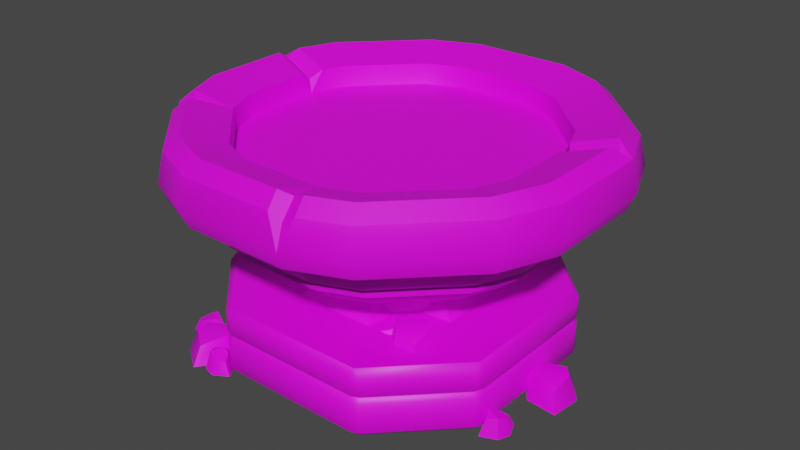 # Source: bowl.blend  (saved by Blender 4.1.24; exported with 4.5.12 LTS)
import bpy
from mathutils import Matrix  # noqa: F401  (used for matrix-valued properties, if any)

bpy.ops.wm.read_factory_settings(use_empty=True)
scene = bpy.context.scene
scene.name = 'Scene'

# ---- images (referenced by path relative to the original .blend; pixels are not part of the script)
import os
ASSET_DIR = os.environ.get("B2B_ASSET_DIR", "")  # directory of the original .blend (textures are referenced by path, not embedded)
HERE = os.path.dirname(os.path.abspath(__file__))  # packed textures are extracted next to this script under _unpacked/

def load_image(name, relpath, width, height, colorspace="sRGB"):
    """Load a texture the original file referenced (path relative to the .blend, or extracted next to this script)."""
    p = next((c for c in (os.path.join(HERE, relpath), os.path.join(ASSET_DIR, relpath)) if relpath and os.path.exists(c)), "")
    if p:
        img = bpy.data.images.load(p, check_existing=True)
        img.name = name
    else:  # same state as the original file: an image datablock whose file is absent (Cycles renders it pink)
        img = bpy.data.images.new(name, width, height)
        img.source = "FILE"
        img.filepath = "//" + (relpath or name)
    img.colorspace_settings.name = colorspace
    return img
img_cleric_texture_png = load_image('cleric_texture.png', 'cleric_texture.png', 1024, 1024, 'sRGB')

# ---- materials (node trees are filled in below, after node groups)
mat_cleric = bpy.data.materials.new('cleric')
mat_cleric.alpha_threshold = 0.0
mat_cleric.use_backface_culling = True
mat_cleric.use_transparent_shadow = False
mat_cleric.line_color = (0.0, 0.0, 0.0, 1.0)

# ---- node groups
ng_auto_smooth = bpy.data.node_groups.new('Auto Smooth', 'GeometryNodeTree')
_s = ng_auto_smooth.interface.new_socket(name='Geometry', in_out='OUTPUT', socket_type='NodeSocketGeometry')
_s = ng_auto_smooth.interface.new_socket(name='Geometry', in_out='INPUT', socket_type='NodeSocketGeometry')
_s = ng_auto_smooth.interface.new_socket(name='Angle', in_out='INPUT', socket_type='NodeSocketFloat')
_s.subtype = 'ANGLE'
_s.min_value = 0.0
_s.max_value = 3.142
ng_auto_smooth.is_modifier = True
_N = ng_auto_smooth.nodes; _L = ng_auto_smooth.links
n0 = _N.new('NodeGroupOutput'); n0.name = 'Group Output'; n0.location = (480, -100)
n1 = _N.new('NodeGroupInput'); n1.name = 'Group Input'; n1.location = (-420, -300)
n2 = _N.new('NodeGroupInput'); n2.name = 'Group Input.001'; n2.location = (-60, -100)
n3 = _N.new('GeometryNodeSetShadeSmooth'); n3.name = 'Set Shade Smooth'; n3.location = (120, -100)
n3.domain = 'EDGE'
n4 = _N.new('GeometryNodeSetShadeSmooth'); n4.name = 'Set Shade Smooth.001'; n4.location = (300, -100)
n5 = _N.new('GeometryNodeInputMeshEdgeAngle'); n5.name = 'Edge Angle'; n5.location = (-420, -220)
n6 = _N.new('GeometryNodeInputEdgeSmooth'); n6.name = 'Is Edge Smooth'; n6.location = (-60, -160)
n7 = _N.new('GeometryNodeInputShadeSmooth'); n7.name = 'Is Face Smooth'; n7.location = (-240, -340)
n8 = _N.new('FunctionNodeBooleanMath'); n8.name = 'Boolean Math'; n8.location = (-60, -220)
n9 = _N.new('FunctionNodeCompare'); n9.name = 'Compare'; n9.location = (-240, -180)
n9.operation = 'LESS_EQUAL'
_L.new(n5.outputs[0], n9.inputs[0])
_L.new(n4.outputs[0], n0.inputs[0])
_L.new(n1.outputs[1], n9.inputs[1])
_L.new(n9.outputs[0], n8.inputs[0])
_L.new(n7.outputs[0], n8.inputs[1])
_L.new(n2.outputs[0], n3.inputs[0])
_L.new(n6.outputs[0], n3.inputs[1])
_L.new(n3.outputs[0], n4.inputs[0])
_L.new(n8.outputs[0], n3.inputs[2])
n0.is_active_output = True

# ---- material node trees
mat_cleric.use_nodes = True; mat_cleric.node_tree.nodes.clear()
_N = mat_cleric.node_tree.nodes; _L = mat_cleric.node_tree.links
n0 = _N.new('ShaderNodeOutputMaterial'); n0.name = 'Material Output'; n0.location = (300, 300)
n1 = _N.new('ShaderNodeTexImage'); n1.name = 'Image Texture'; n1.location = (-431, 264)
n1.image = img_cleric_texture_png
n2 = _N.new('ShaderNodeBsdfPrincipled'); n2.name = 'Principled BSDF'; n2.location = (-140, 120)
n2.width = 227
n2.distribution = 'GGX'
n2.subsurface_method = 'BURLEY'
n2.inputs[3].default_value = 1.45
n2.inputs[27].default_value = (0.0, 0.0, 0.0, 1.0)
n2.inputs[28].default_value = 1.0
_L.new(n1.outputs[0], n2.inputs[0])
_L.new(n2.outputs[0], n0.inputs[0])
n0.is_active_output = True

# ---- world
world_world = bpy.data.worlds.new('World'); scene.world = world_world
world_world.use_nodes = True; world_world.node_tree.nodes.clear()
_N = world_world.node_tree.nodes; _L = world_world.node_tree.links
n0 = _N.new('ShaderNodeOutputWorld'); n0.name = 'World Output'; n0.location = (300, 300)
n1 = _N.new('ShaderNodeBackground'); n1.name = 'Background'; n1.location = (10, 300)
n1.inputs[0].default_value = (0.05088, 0.05088, 0.05088, 1.0)
_L.new(n1.outputs[0], n0.inputs[0])
n0.is_active_output = True
world_world.color = (0.05088, 0.05088, 0.05088)
world_world.use_sun_shadow = False
world_world.sun_shadow_jitter_overblur = 0.0

# ---- meshes
me_cleric_font_water = bpy.data.meshes.new('Cleric_Font_Water')
me_cleric_font_water.from_pydata([(0.1359, 0.5071, 0.6913), (0.2625, 0.4546, 0.6913), (0.4547, 0.2625, 0.6913), (0.5071, 0.1359, 0.6913), (0.5071, -0.1359, 0.6913), (0.4547, -0.2625, 0.6913), (0.2625, -0.4546, 0.6913), (0.1359, -0.5071, 0.6913), (-0.1359, -0.5071, 0.6913), (-0.2625, -0.4546, 0.6913), (-0.4546, -0.2625, 0.6913), (-0.5071, -0.1359, 0.6913), (-0.5071, 0.1359, 0.6913), (-0.4546, 0.2625, 0.6913), (-0.2625, 0.4546, 0.6913), (-0.1359, 0.5071, 0.6913), (0.1837, 0.3367, 0.6913), (0.3368, 0.1837, 0.6913), (0.368, 0.1082, 0.6913), (0.368, -0.1082, 0.6913), (0.3368, -0.1837, 0.6913), (0.1837, -0.3367, 0.6913), (0.1082, -0.368, 0.6913), (-0.1082, -0.368, 0.6913), (-0.1837, -0.3367, 0.6913), (-0.3367, -0.1837, 0.6913), (-0.368, -0.1082, 0.6913), (-0.368, 0.1082, 0.6913), (-0.3367, 0.1837, 0.6913), (-0.1837, 0.3367, 0.6913), (-0.1082, 0.368, 0.6913), (0.1082, 0.368, 0.6913), (0.0806, 0.1945, 0.6913), (0.1946, 0.08059, 0.6913), (0.1946, -0.08059, 0.6913), (0.0806, -0.1945, 0.6913), (-0.08057, -0.1945, 0.6913), (-0.1945, -0.08059, 0.6913), (-0.1945, 0.08058, 0.6913), (-0.08057, 0.1945, 0.6913), (1.885e-05, 1.326e-08, 0.6913)], [], [(1, 16, 17, 2), (2, 17, 18, 3), (3, 18, 19, 4), (4, 19, 20, 5), (5, 20, 21, 6), (6, 21, 22, 7), (7, 22, 23, 8), (8, 23, 24, 9), (9, 24, 25, 10), (10, 25, 26, 11), (11, 26, 27, 12), (12, 27, 28, 13), (13, 28, 29, 14), (14, 29, 30, 15), (15, 30, 31, 0), (0, 31, 16, 1), (16, 32, 33, 17), (17, 33, 18), (18, 33, 34, 19), (19, 34, 20), (20, 34, 35, 21), (21, 35, 22), (22, 35, 36, 23), (23, 36, 24), (24, 36, 37, 25), (25, 37, 26), (26, 37, 38, 27), (27, 38, 28), (28, 38, 39, 29), (29, 39, 30), (30, 39, 32, 31), (31, 32, 16), (32, 40, 33), (33, 40, 34), (34, 40, 35), (35, 40, 36), (36, 40, 37), (37, 40, 38), (38, 40, 39), (39, 40, 32)])
me_cleric_font_water.polygons.foreach_set('use_smooth', [True] * 40)
_uv = me_cleric_font_water.uv_layers.new(name='UVMap')
_uv.uv.foreach_set('vector', [0.6984, 0.5951, 0.6938, 0.622, 0.7027, 0.622, 0.7095, 0.5951, 0.7095, 0.5951, 0.7027, 0.622, 0.7045, 0.622, 0.7126, 0.5951, 0.7126, 0.5951, 0.7045, 0.622, 0.7045, 0.622, 0.7126, 0.5951, 0.7126, 0.5951, 0.7045, 0.622, 0.7027, 0.622, 0.7095, 0.5951, 0.7095, 0.5951, 0.7027, 0.622, 0.6938, 0.622, 0.6984, 0.5951, 0.6984, 0.5951, 0.6938, 0.622, 0.6894, 0.622, 0.691, 0.5951, 0.691, 0.5951, 0.6894, 0.622, 0.6768, 0.622, 0.6752, 0.5951, 0.6752, 0.5951, 0.6768, 0.622, 0.6725, 0.622, 0.6679, 0.5951, 0.6679, 0.5951, 0.6725, 0.622, 0.6636, 0.622, 0.6567, 0.5951, 0.6567, 0.5951, 0.6636, 0.622, 0.6618, 0.622, 0.6537, 0.5951, 0.6537, 0.5951, 0.6618, 0.622, 0.6618, 0.622, 0.6537, 0.5951, 0.6537, 0.5951, 0.6618, 0.622, 0.6636, 0.622, 0.6567, 0.5951, 0.6567, 0.5951, 0.6636, 0.622, 0.6725, 0.622, 0.6679, 0.5951, 0.6679, 0.5951, 0.6725, 0.622, 0.6768, 0.622, 0.6752, 0.5951, 0.6752, 0.5951, 0.6768, 0.622, 0.6894, 0.622, 0.691, 0.5951, 0.691, 0.5951, 0.6894, 0.622, 0.6938, 0.622, 0.6984, 0.5951, 0.6938, 0.622, 0.6878, 0.5951, 0.6944, 0.5951, 0.7027, 0.622, 0.7027, 0.622, 0.6944, 0.5951, 0.7045, 0.622, 0.7045, 0.622, 0.6944, 0.5951, 0.6944, 0.5951, 0.7045, 0.622, 0.7045, 0.622, 0.6944, 0.5951, 0.7027, 0.622, 0.7027, 0.622, 0.6944, 0.5951, 0.6878, 0.5951, 0.6938, 0.622, 0.6938, 0.622, 0.6878, 0.5951, 0.6894, 0.622, 0.6894, 0.622, 0.6878, 0.5951, 0.6784, 0.5951, 0.6768, 0.622, 0.6768, 0.622, 0.6784, 0.5951, 0.6725, 0.622, 0.6725, 0.622, 0.6784, 0.5951, 0.6718, 0.5951, 0.6636, 0.622, 0.6636, 0.622, 0.6718, 0.5951, 0.6618, 0.622, 0.6618, 0.622, 0.6718, 0.5951, 0.6718, 0.5951, 0.6618, 0.622, 0.6618, 0.622, 0.6718, 0.5951, 0.6636, 0.622, 0.6636, 0.622, 0.6718, 0.5951, 0.6784, 0.5951, 0.6725, 0.622, 0.6725, 0.622, 0.6784, 0.5951, 0.6768, 0.622, 0.6768, 0.622, 0.6784, 0.5951, 0.6878, 0.5951, 0.6894, 0.622, 0.6894, 0.622, 0.6878, 0.5951, 0.6938, 0.622, 0.6878, 0.5951, 0.6831, 0.622, 0.6944, 0.5951, 0.6944, 0.5951, 0.6831, 0.622, 0.6944, 0.5951, 0.6944, 0.5951, 0.6831, 0.622, 0.6878, 0.5951, 0.6878, 0.5951, 0.6831, 0.622, 0.6784, 0.5951, 0.6784, 0.5951, 0.6831, 0.622, 0.6718, 0.5951, 0.6718, 0.5951, 0.6831, 0.622, 0.6718, 0.5951, 0.6718, 0.5951, 0.6831, 0.622, 0.6784, 0.5951, 0.6784, 0.5951, 0.6831, 0.622, 0.6878, 0.5951])
me_cleric_font_water.materials.append(mat_cleric)
me_cleric_font_water.use_remesh_fix_poles = True
me_cleric_font_water.use_remesh_preserve_attributes = False
me_cleric_font_water.update()
me_cleric_font = bpy.data.meshes.new('Cleric_Font')
me_cleric_font.from_pydata([(0.1662, 0.6164, 0.5942), (-0.1474, 0.5459, 0.4931), (0.1239, 0.4623, 0.3957), (0.3184, 0.5533, 0.5942), (-0.2818, 0.4902, 0.4931), (0.2393, 0.4145, 0.3957), (0.5533, 0.3183, 0.5942), (-0.4902, 0.2818, 0.4931), (0.4145, 0.2393, 0.3957), (0.6164, 0.1662, 0.5942), (-0.5459, 0.1474, 0.4931), (0.4623, 0.1239, 0.3957), (0.6164, -0.1662, 0.5942), (-0.5459, -0.1474, 0.4931), (0.4623, -0.1239, 0.3957), (0.5533, -0.3183, 0.5942), (-0.4902, -0.2818, 0.4931), (0.4145, -0.2393, 0.3957), (0.3184, -0.5533, 0.5942), (-0.2818, -0.4902, 0.4931), (0.2393, -0.4145, 0.3957), (0.1662, -0.6164, 0.5942), (-0.1474, -0.5459, 0.4931), (0.1239, -0.4623, 0.3957), (-0.1661, -0.6164, 0.5942), (0.1474, -0.5459, 0.4931), (-0.1239, -0.4623, 0.3957), (-0.3183, -0.5533, 0.5942), (0.2818, -0.4902, 0.4931), (-0.2393, -0.4145, 0.3957), (-0.5533, -0.3183, 0.5942), (0.4903, -0.2818, 0.4931), (-0.4145, -0.2393, 0.3957), (-0.6163, -0.1662, 0.5942), (0.5459, -0.1474, 0.4931), (-0.4623, -0.1239, 0.3957), (-0.6163, 0.1662, 0.5942), (0.5459, 0.1474, 0.4931), (-0.4623, 0.1239, 0.3957), (-0.5533, 0.3183, 0.5942), (0.4903, 0.2818, 0.4931), (-0.4145, 0.2393, 0.3957), (-0.3183, 0.5533, 0.5942), (0.1474, 0.5459, 0.4931), (-0.2393, 0.4145, 0.3957), (-0.1661, 0.6164, 0.5942), (0.2818, 0.4902, 0.4931), (-0.1239, 0.4623, 0.3957), (0.1047, 0.2528, 0.377), (0.2529, 0.1047, 0.377), (0.2529, -0.1047, 0.377), (0.1047, -0.2528, 0.377), (-0.1047, -0.2528, 0.377), (-0.2528, -0.1047, 0.377), (-0.2528, 0.1047, 0.377), (-0.1047, 0.2528, 0.377), (0.1922, 0.4639, 0.6071), (0.1731, 0.4179, 0.5346), (0.1365, 0.3294, 0.4825), (0.4639, 0.1922, 0.6071), (0.4179, 0.1731, 0.5346), (0.3294, 0.1364, 0.4825), (0.4639, -0.1922, 0.6071), (0.4179, -0.1731, 0.5346), (0.3294, -0.1364, 0.4825), (0.1922, -0.4639, 0.6071), (0.1731, -0.4179, 0.5346), (0.1365, -0.3294, 0.4825), (-0.1921, -0.4639, 0.6071), (-0.1731, -0.4179, 0.5346), (-0.1364, -0.3294, 0.4825), (-0.3294, -0.1364, 0.4825), (-0.4639, -0.1922, 0.6071), (-0.4179, -0.1731, 0.5346), (-0.3294, 0.1364, 0.4825), (-0.4639, 0.1922, 0.6071), (-0.4179, 0.1731, 0.5346), (-0.1364, 0.3294, 0.4825), (-0.1921, 0.4639, 0.6071), (-0.1731, 0.4179, 0.5346), (0.09505, 0.2294, 0.479), (0.2294, 0.09503, 0.479), (0.2294, -0.09503, 0.479), (0.09505, -0.2294, 0.479), (-0.09501, -0.2294, 0.479), (-0.2294, -0.09503, 0.479), (-0.2294, 0.09503, 0.479), (-0.09501, 0.2294, 0.479), (1.782e-05, -3.13e-08, 0.479), (-0.2622, 0.2622, -6.518e-09), (0.2622, 0.2622, -6.518e-09), (0.2622, -0.2622, -6.518e-09), (-0.2622, -0.2622, -6.518e-09), (0.1816, 0.6943, 0.6066), (0.3626, 0.6194, 0.6066), (0.6194, 0.3625, 0.6066), (0.6943, 0.1816, 0.6066), (0.6943, -0.1816, 0.6066), (0.6194, -0.3625, 0.6066), (0.3626, -0.6194, 0.6066), (0.1816, -0.6943, 0.6066), (-0.1816, -0.6943, 0.6066), (-0.3625, -0.6194, 0.6066), (-0.6194, -0.3625, 0.6066), (-0.6943, -0.1816, 0.6066), (-0.6943, 0.1816, 0.6066), (-0.6194, 0.3625, 0.6066), (-0.3625, 0.6194, 0.6066), (-0.1816, 0.6943, 0.6066), (0.2614, 0.46, 0.7644), (0.1404, 0.5101, 0.7644), (0.46, 0.2614, 0.7644), (0.5101, -0.1404, 0.7644), (0.46, -0.2614, 0.7644), (0.2614, -0.46, 0.7644), (0.1404, -0.5101, 0.7644), (-0.1404, -0.5101, 0.7644), (-0.2614, -0.46, 0.7644), (-0.46, -0.2614, 0.7644), (-0.5101, -0.1404, 0.7644), (-0.46, 0.2614, 0.7644), (-0.2614, 0.46, 0.7644), (-0.1404, 0.5101, 0.7644), (-0.1717, 0.6486, 0.805), (-0.3372, 0.5801, 0.805), (0.3372, 0.5801, 0.805), (-0.58, 0.3372, 0.805), (-0.6486, -0.1717, 0.805), (-0.1717, -0.6486, 0.805), (0.3372, -0.5801, 0.805), (0.6486, -0.1717, 0.805), (0.5801, -0.3372, 0.805), (0.5801, 0.3372, 0.805), (0.1717, 0.6486, 0.805), (-0.3372, -0.5801, 0.805), (0.1883, 0.7188, 0.6662), (0.1835, 0.697, 0.7636), (0.3631, 0.6226, 0.7636), (0.3751, 0.6414, 0.6662), (0.6226, 0.3631, 0.7636), (0.6414, 0.3751, 0.6662), (0.697, 0.1834, 0.7636), (0.7188, 0.1883, 0.6662), (0.697, -0.1834, 0.7636), (0.7188, -0.1883, 0.6662), (0.6226, -0.3631, 0.7636), (0.6414, -0.3751, 0.6662), (0.3631, -0.6226, 0.7636), (0.3751, -0.6414, 0.6662), (0.1883, -0.7187, 0.6662), (-0.1834, -0.697, 0.7636), (-0.1883, -0.7187, 0.6662), (-0.3631, -0.6226, 0.7636), (-0.3751, -0.6414, 0.6662), (-0.6414, -0.3751, 0.6662), (-0.697, -0.1834, 0.7636), (-0.7187, -0.1883, 0.6662), (-0.697, 0.1834, 0.7636), (-0.7187, 0.1883, 0.6662), (-0.6225, 0.3631, 0.7636), (-0.6414, 0.3751, 0.6662), (-0.3631, 0.6226, 0.7636), (-0.3751, 0.6414, 0.6662), (-0.1834, 0.697, 0.7636), (-0.1883, 0.7187, 0.6662), (-0.2622, -0.5046, -5.889e-09), (-0.2448, -0.5243, 0.01525), (-0.2744, -0.5121, 0.01525), (-0.5121, -0.2744, 0.01525), (-0.5243, -0.2448, 0.01525), (-0.5046, -0.2622, -5.889e-09), (-0.508, -0.2527, 0.2304), (-0.5243, -0.2448, 0.2114), (-0.5121, -0.2744, 0.2114), (-0.2448, -0.5243, 0.2114), (-0.2527, -0.508, 0.2304), (-0.2744, -0.5121, 0.2114), (-0.5046, 0.2622, -5.889e-09), (-0.5243, 0.2448, 0.01525), (-0.5121, 0.2744, 0.01525), (-0.2448, 0.5243, 0.01525), (-0.2622, 0.5046, -5.889e-09), (-0.2744, 0.5121, 0.01525), (-0.2527, 0.508, 0.2304), (-0.2448, 0.5243, 0.2114), (-0.2744, 0.5121, 0.2114), (-0.5121, 0.2744, 0.2114), (-0.5243, 0.2448, 0.2114), (-0.508, 0.2527, 0.2304), (0.5046, -0.2622, -5.889e-09), (0.5243, -0.2448, 0.01525), (0.5121, -0.2744, 0.01525), (0.2448, -0.5243, 0.01525), (0.2622, -0.5046, -5.889e-09), (0.2744, -0.5121, 0.01525), (0.2527, -0.508, 0.2304), (0.2448, -0.5243, 0.2114), (0.2744, -0.5121, 0.2114), (0.5121, -0.2744, 0.2114), (0.5243, -0.2448, 0.2114), (0.508, -0.2527, 0.2304), (0.2622, 0.5046, -5.889e-09), (0.2448, 0.5243, 0.01525), (0.2744, 0.5121, 0.01525), (0.5243, 0.2448, 0.01525), (0.5046, 0.2622, -5.889e-09), (0.5121, 0.2744, 0.01525), (0.508, 0.2527, 0.2304), (0.5243, 0.2448, 0.2114), (0.5121, 0.2744, 0.2114), (0.2744, 0.5121, 0.2114), (0.2448, 0.5243, 0.2114), (0.2527, 0.508, 0.2304), (0.1359, 0.5071, 0.6913), (0.2625, 0.4546, 0.6913), (0.4547, 0.2625, 0.6913), (0.5071, 0.1359, 0.6913), (0.5071, -0.1359, 0.6913), (0.4547, -0.2625, 0.6913), (0.2625, -0.4546, 0.6913), (0.1359, -0.5071, 0.6913), (-0.1359, -0.5071, 0.6913), (-0.2625, -0.4546, 0.6913), (-0.4546, -0.2625, 0.6913), (-0.5071, -0.1359, 0.6913), (-0.5071, 0.1359, 0.6913), (-0.4546, 0.2625, 0.6913), (-0.2625, 0.4546, 0.6913), (-0.1359, 0.5071, 0.6913), (0.332, -0.332, 0.2498), (0.3615, -0.3615, 0.1386), (0.2272, -0.2272, 0.2498), (0.1977, -0.1977, 0.1386), (0.332, -0.2632, 0.274), (0.2959, -0.2272, 0.274), (0.3051, -0.1977, 0.1386), (0.3615, -0.254, 0.1386), (0.2272, -0.2959, 0.274), (0.2632, -0.332, 0.274), (0.254, -0.3615, 0.1386), (0.1977, -0.3051, 0.1386), (0.1816, -0.313, 0.2308), (0.1704, -0.332, 0.2046), (0.2212, -0.2453, 0.2453), (0.2324, -0.2262, 0.2046), (0.2168, -0.3038, 0.2436), (0.2304, -0.2805, 0.2581), (0.2468, -0.2812, 0.2046), (0.2254, -0.3176, 0.2046), (0.186, -0.2545, 0.2581), (0.1724, -0.2777, 0.2436), (0.156, -0.277, 0.2046), (0.1773, -0.2406, 0.2046), (-0.2737, 0.2102, 0.2498), (-0.2941, 0.1738, 0.1386), (-0.2012, 0.3394, 0.2498), (-0.1808, 0.3758, 0.1386), (-0.2075, 0.2288, 0.274), (-0.1826, 0.2732, 0.274), (-0.1517, 0.2724, 0.1386), (-0.1907, 0.2029, 0.1386), (-0.2674, 0.3208, 0.274), (-0.2923, 0.2763, 0.274), (-0.3232, 0.2772, 0.1386), (-0.2843, 0.3467, 0.1386), (-0.3655, 0.2883, 0.2301), (-0.3935, 0.2956, 0.1957), (-0.2659, 0.2622, 0.2492), (-0.2378, 0.2549, 0.1957), (-0.3413, 0.2471, 0.2469), (-0.3071, 0.2381, 0.2659), (-0.3022, 0.2172, 0.1957), (-0.3558, 0.2312, 0.1957), (-0.29, 0.3034, 0.2659), (-0.3243, 0.3124, 0.2469), (-0.3291, 0.3333, 0.1957), (-0.2755, 0.3193, 0.1957), (0.2298, 0.1981, 0.2301), (0.2506, 0.178, 0.1957), (0.1558, 0.2697, 0.2492), (0.135, 0.2899, 0.1957), (0.229, 0.2459, 0.2469), (0.2036, 0.2705, 0.2659), (0.2096, 0.2911, 0.1957), (0.2494, 0.2526, 0.1957), (0.1566, 0.222, 0.2659), (0.182, 0.1973, 0.2469), (0.176, 0.1768, 0.1957), (0.1362, 0.2153, 0.1957), (-0.3961, -0.2026, 0.2301), (-0.3904, -0.231, 0.1957), (-0.4165, -0.1017, 0.2492), (-0.4223, -0.07332, 0.1957), (-0.3697, -0.1628, 0.2469), (-0.3767, -0.1281, 0.2659), (-0.3601, -0.1146, 0.1957), (-0.3491, -0.1688, 0.1957), (-0.4429, -0.1415, 0.2659), (-0.4359, -0.1762, 0.2469), (-0.4526, -0.1898, 0.1957), (-0.4636, -0.1355, 0.1957), (-0.379, -0.542, 0.05808), (-0.3718, -0.5831, 0.0), (-0.4046, -0.3959, 0.05808), (-0.4118, -0.3548, 0.0), (-0.3395, -0.4857, 0.07745), (-0.3483, -0.4355, 0.07745), (-0.3238, -0.4166, 0.0), (-0.3101, -0.4951, 0.0), (-0.4441, -0.4522, 0.07745), (-0.4353, -0.5024, 0.07745), (-0.4598, -0.5213, 0.0), (-0.4735, -0.4428, 0.0), (-0.5234, -0.4177, 0.04282), (-0.5438, -0.4264, 0.0), (-0.4513, -0.3869, 0.05448), (-0.4309, -0.3783, 0.0), (-0.4897, -0.4313, 0.05307), (-0.4648, -0.4207, 0.06473), (-0.4522, -0.4311, 0.0), (-0.491, -0.4476, 0.0), (-0.485, -0.3734, 0.06473), (-0.5099, -0.3839, 0.05307), (-0.5225, -0.3736, 0.0), (-0.4837, -0.3571, 0.0), (-0.2658, -0.5395, 0.04282), (-0.2444, -0.545, 0.0), (-0.3417, -0.5199, 0.05448), (-0.3631, -0.5144, 0.0), (-0.2843, -0.5081, 0.05307), (-0.3104, -0.5014, 0.06473), (-0.3142, -0.4855, 0.0), (-0.2733, -0.496, 0.0), (-0.3232, -0.5513, 0.06473), (-0.2971, -0.558, 0.05307), (-0.2933, -0.5739, 0.0), (-0.3342, -0.5634, 0.0), (0.6247, -0.02678, 0.05808), (0.6507, -0.05943, 0.0), (0.5324, 0.08922, 0.05808), (0.5064, 0.1219, 0.0), (0.6325, 0.04154, 0.07745), (0.6007, 0.08144, 0.07745), (0.6132, 0.1097, 0.0), (0.6628, 0.04735, 0.0), (0.5246, 0.0209, 0.07745), (0.5564, -0.019, 0.07745), (0.5439, -0.04727, 0.0), (0.4943, 0.01509, 0.0), (0.5747, -0.1934, 0.04282), (0.5832, -0.1731, 0.0), (0.5441, -0.2657, 0.05448), (0.5356, -0.2861, 0.0), (0.5409, -0.2071, 0.05307), (0.5304, -0.232, 0.06473), (0.5141, -0.2334, 0.0), (0.5305, -0.1945, 0.0), (0.5779, -0.252, 0.06473), (0.5884, -0.2272, 0.05307), (0.6047, -0.2258, 0.0), (0.5883, -0.2647, 0.0), (-0.1017, 0.5351, 0.04282), (-0.0797, 0.5367, 0.0), (-0.18, 0.5291, 0.05448), (-0.202, 0.5275, 0.0), (-0.1293, 0.5588, 0.05307), (-0.1562, 0.5567, 0.06473), (-0.1649, 0.5706, 0.0), (-0.1229, 0.5738, 0.0), (-0.1524, 0.5054, 0.06473), (-0.1254, 0.5075, 0.05307), (-0.1168, 0.4936, 0.0), (-0.1588, 0.4904, 0.0), (0.1456, 0.5434, 0.4616), (0.155, 0.5775, 0.5059), (0.2988, 0.518, 0.5059), (0.2813, 0.4872, 0.4616), (0.518, 0.2988, 0.5059), (0.4872, 0.2813, 0.4616), (0.5775, 0.155, 0.5059), (0.5434, 0.1456, 0.4616), (0.5775, -0.155, 0.5059), (0.5434, -0.1456, 0.4616), (0.518, -0.2988, 0.5059), (0.4872, -0.2813, 0.4616), (0.2988, -0.518, 0.5059), (0.2813, -0.4872, 0.4616), (0.155, -0.5775, 0.5059), (0.1456, -0.5434, 0.4616), (-0.155, -0.5775, 0.5059), (-0.1456, -0.5434, 0.4616), (-0.2988, -0.518, 0.5059), (-0.2812, -0.4872, 0.4616), (-0.5179, -0.2988, 0.5059), (-0.4871, -0.2813, 0.4616), (-0.5775, -0.155, 0.5059), (-0.5433, -0.1456, 0.4616), (-0.5775, 0.155, 0.5059), (-0.5433, 0.1456, 0.4616), (-0.5179, 0.2988, 0.5059), (-0.4871, 0.2813, 0.4616), (-0.2988, 0.518, 0.5059), (-0.2812, 0.4872, 0.4616), (-0.155, 0.5775, 0.5059), (-0.1456, 0.5434, 0.4616), (-0.2448, -0.5243, 0.1171), (-0.2448, -0.5243, 0.1448), (-0.239, -0.5117, 0.131), (-0.2744, -0.5121, 0.1448), (-0.2744, -0.5121, 0.1171), (-0.2678, -0.4998, 0.131), (-0.5243, -0.2448, 0.1448), (-0.5243, -0.2448, 0.1171), (-0.5117, -0.239, 0.131), (-0.5121, -0.2744, 0.1171), (-0.5121, -0.2744, 0.1448), (-0.4998, -0.2678, 0.131), (-0.2448, 0.5243, 0.1448), (-0.2448, 0.5243, 0.1171), (-0.239, 0.5117, 0.131), (-0.2744, 0.5121, 0.1171), (-0.2744, 0.5121, 0.1448), (-0.2678, 0.4998, 0.131), (-0.5243, 0.2448, 0.1171), (-0.5243, 0.2448, 0.1448), (-0.5117, 0.239, 0.131), (-0.5121, 0.2744, 0.1448), (-0.5121, 0.2744, 0.1171), (-0.4998, 0.2678, 0.131), (0.5243, 0.2448, 0.1448), (0.5243, 0.2448, 0.1171), (0.5117, 0.239, 0.131), (0.5121, 0.2744, 0.1171), (0.5121, 0.2744, 0.1448), (0.4998, 0.2678, 0.131), (0.2448, 0.5243, 0.1171), (0.2448, 0.5243, 0.1448), (0.239, 0.5117, 0.131), (0.2744, 0.5121, 0.1448), (0.2744, 0.5121, 0.1171), (0.2678, 0.4998, 0.131), (0.2448, -0.5243, 0.1448), (0.2448, -0.5243, 0.1171), (0.239, -0.5117, 0.131), (0.2744, -0.5121, 0.1171), (0.2744, -0.5121, 0.1448), (0.2678, -0.4998, 0.131), (0.5243, -0.2448, 0.1171), (0.5243, -0.2448, 0.1448), (0.5117, -0.239, 0.131), (0.5121, -0.2744, 0.1448), (0.5121, -0.2744, 0.1171), (0.4998, -0.2678, 0.131), (0.5101, 0.098, 0.7644), (0.494, 0.1792, 0.7644), (0.5192, 0.1412, 0.7382), (-0.494, 0.1792, 0.7644), (-0.5101, 0.098, 0.7644), (-0.5192, 0.1412, 0.7382), (0.6325, 0.2105, 0.805), (0.6486, 0.1293, 0.805), (0.6579, 0.1742, 0.7791), (-0.6486, 0.1293, 0.805), (-0.6325, 0.2105, 0.805), (-0.6579, 0.1742, 0.7791), (-0.596, -0.2987, 0.805), (-0.5503, -0.367, 0.805), (-0.5585, -0.3235, 0.7862), (0.1296, -0.6486, 0.805), (0.2103, -0.6326, 0.805), (0.1662, -0.6236, 0.7862), (0.222, -0.681, 0.7636), (0.1414, -0.697, 0.7636), (0.1813, -0.686, 0.7384), (-0.5928, -0.3929, 0.7636), (-0.6385, -0.3246, 0.7636), (-0.6133, -0.3569, 0.7384), (0.2529, 0.1047, 0.2986), (0.3149, 0.1407, 0.2304), (0.209, 0.1486, 0.2304), (0.1407, 0.3149, 0.2304), (0.1047, 0.2528, 0.2986), (0.1486, 0.209, 0.2304), (-0.1047, 0.2528, 0.2986), (-0.1407, 0.3149, 0.2304), (-0.1486, 0.209, 0.2304), (-0.3149, 0.1407, 0.2304), (-0.2528, 0.1047, 0.2986), (-0.209, 0.1486, 0.2304), (-0.2528, -0.1047, 0.2986), (-0.3149, -0.1407, 0.2304), (-0.209, -0.1486, 0.2304), (-0.1407, -0.3149, 0.2304), (-0.1047, -0.2528, 0.2986), (-0.1486, -0.209, 0.2304), (0.1047, -0.2528, 0.2986), (0.1407, -0.3149, 0.2304), (0.1486, -0.209, 0.2304), (0.3149, -0.1407, 0.2304), (0.2529, -0.1047, 0.2986), (0.209, -0.1486, 0.2304)], [], [(193, 165, 92, 91), (205, 189, 91, 90), (170, 177, 89, 92), (181, 201, 90, 89), (408, 176, 173, 415), (418, 180, 182, 420), (478, 498, 200, 207), (430, 204, 206, 432), (89, 90, 91, 92), (201, 205, 90), (486, 488, 485, 484), (498, 500, 497, 496), (492, 494, 491, 490), (177, 181, 89), (477, 479, 482, 481), (189, 193, 91), (375, 3, 6, 377), (2, 373, 376, 5), (49, 11, 14, 50), (47, 404, 373, 2), (403, 45, 0, 374), (5, 376, 378, 8), (377, 6, 9, 379), (8, 378, 380, 11), (379, 9, 12, 381), (11, 380, 382, 14), (381, 12, 15, 383), (14, 382, 384, 17), (383, 15, 18, 385), (17, 384, 386, 20), (385, 18, 21, 387), (20, 386, 388, 23), (387, 21, 24, 389), (23, 388, 390, 26), (389, 24, 27, 391), (26, 390, 392, 29), (391, 27, 30, 393), (29, 392, 394, 32), (393, 30, 33, 395), (32, 394, 396, 35), (395, 33, 36, 397), (35, 396, 398, 38), (397, 36, 39, 399), (38, 398, 400, 41), (399, 39, 42, 401), (48, 5, 8, 49), (41, 400, 402, 44), (401, 42, 45, 403), (44, 402, 404, 47), (373, 404, 1, 43), (50, 17, 20, 51), (8, 11, 49), (51, 23, 26, 52), (14, 17, 50), (52, 29, 32, 53), (20, 23, 51), (53, 35, 38, 54), (26, 29, 52), (54, 41, 44, 55), (32, 35, 53), (55, 47, 2, 48), (38, 41, 54), (44, 47, 55), (2, 5, 48), (79, 57, 56, 78), (77, 58, 57, 79), (61, 81, 82, 64), (56, 57, 60, 59), (57, 58, 61, 60), (59, 60, 63, 62), (60, 61, 64, 63), (62, 63, 66, 65), (63, 64, 67, 66), (65, 66, 69, 68), (66, 67, 70, 69), (68, 69, 73, 72), (69, 70, 71, 73), (72, 73, 76, 75), (73, 71, 74, 76), (58, 80, 81, 61), (75, 76, 79, 78), (76, 74, 77, 79), (64, 82, 83, 67), (67, 83, 84, 70), (70, 84, 85, 71), (71, 85, 86, 74), (74, 86, 87, 77), (77, 87, 80, 58), (52, 493, 495, 51), (81, 88, 82), (80, 88, 81), (48, 481, 483, 55), (496, 492, 175, 195), (82, 88, 83), (54, 487, 489, 53), (83, 88, 84), (84, 88, 85), (484, 480, 212, 183), (85, 88, 86), (86, 88, 87), (490, 486, 188, 171), (87, 88, 80), (480, 482, 479, 478), (483, 485, 488, 487), (495, 497, 500, 499), (412, 169, 168, 414), (167, 409, 414, 168), (489, 491, 494, 493), (33, 30, 103, 104), (27, 24, 101, 102), (15, 12, 97, 98), (215, 111, 109, 214), (21, 18, 99, 100), (9, 6, 95, 96), (225, 458, 457), (3, 0, 93, 94), (223, 118, 117, 222), (460, 453, 112, 130), (141, 459, 461), (219, 114, 113, 218), (228, 122, 121, 227), (220, 221, 116, 115), (42, 39, 106, 107), (18, 15, 98, 99), (36, 33, 104, 105), (12, 9, 96, 97), (30, 27, 102, 103), (0, 45, 108, 93), (6, 3, 94, 95), (24, 21, 100, 101), (217, 218, 113, 112), (220, 115, 114, 219), (228, 213, 110, 122), (222, 117, 116, 221), (223, 224, 119, 118), (213, 214, 109, 110), (463, 456, 120, 126), (226, 227, 121, 120), (45, 42, 107, 108), (39, 36, 105, 106), (163, 123, 133, 136), (145, 131, 129, 147), (141, 461, 460), (147, 129, 469, 471), (143, 130, 131, 145), (469, 115, 470), (468, 470, 115), (465, 467, 118), (150, 128, 134, 152), (159, 126, 124, 161), (466, 118, 467), (93, 135, 138, 94), (157, 462, 464), (161, 124, 123, 163), (157, 464, 463), (125, 109, 111, 132), (132, 111, 454, 459), (123, 122, 110, 133), (225, 456, 458), (130, 112, 113, 131), (124, 121, 122, 123), (126, 120, 121, 124), (152, 134, 466, 474), (216, 453, 455), (127, 119, 457, 462), (471, 473, 149), (133, 110, 109, 125), (475, 465, 127, 155), (128, 116, 117, 134), (131, 113, 114, 129), (137, 125, 132, 139), (100, 149, 151, 101), (99, 148, 149, 100), (102, 153, 154, 103), (104, 156, 158, 105), (94, 138, 140, 95), (101, 151, 153, 102), (106, 160, 162, 107), (96, 142, 144, 97), (103, 154, 156, 104), (107, 162, 164, 108), (98, 146, 148, 99), (105, 158, 160, 106), (136, 133, 125, 137), (97, 144, 146, 98), (95, 140, 142, 96), (138, 135, 136, 137), (140, 138, 137, 139), (142, 140, 139, 141), (144, 142, 141, 143), (146, 144, 143, 145), (148, 146, 145, 147), (149, 473, 472), (475, 155, 156, 154), (150, 152, 153, 151), (154, 153, 152, 474), (158, 156, 155, 157), (157, 159, 160, 158), (162, 160, 159, 161), (161, 163, 164, 162), (135, 164, 163, 136), (108, 164, 135, 93), (165, 166, 167), (168, 169, 170), (171, 172, 173), (174, 175, 176), (177, 178, 179), (180, 181, 182), (183, 184, 185), (186, 187, 188), (189, 190, 191), (192, 193, 194), (195, 196, 197), (198, 199, 200), (201, 202, 203), (204, 205, 206), (207, 208, 209), (210, 211, 212), (170, 165, 167, 168), (192, 442, 405, 166), (175, 171, 173, 176), (188, 183, 185, 186), (181, 177, 179, 182), (178, 423, 427, 179), (212, 207, 209, 210), (205, 201, 203, 206), (202, 435, 439, 203), (200, 195, 197, 198), (193, 189, 191, 194), (190, 447, 451, 191), (169, 178, 177, 170), (180, 202, 201, 181), (204, 190, 189, 205), (192, 166, 165, 193), (171, 188, 187, 172), (195, 175, 174, 196), (199, 208, 207, 200), (211, 184, 183, 212), (165, 170, 92), (472, 468, 128, 150), (214, 56, 59, 215), (216, 59, 62, 217), (56, 214, 213), (218, 62, 65, 219), (59, 216, 215), (220, 65, 68, 221), (62, 218, 217), (222, 68, 72, 223), (65, 220, 219), (224, 72, 75, 225), (68, 222, 221), (226, 75, 78, 227), (72, 224, 223), (78, 56, 213, 228), (75, 226, 225), (78, 228, 227), (231, 234, 235, 232), (237, 231, 232, 240), (229, 233, 238), (233, 229, 230, 236), (229, 238, 239, 230), (233, 236, 235, 234), (239, 238, 237, 240), (234, 231, 237), (233, 234, 237, 238), (243, 246, 247, 244), (249, 243, 244, 252), (241, 245, 250), (245, 241, 242, 248), (241, 250, 251, 242), (245, 248, 247, 246), (251, 250, 249, 252), (246, 243, 249), (245, 246, 249, 250), (255, 258, 259, 256), (261, 255, 256, 264), (253, 257, 262), (257, 253, 254, 260), (253, 262, 263, 254), (257, 260, 259, 258), (263, 262, 261, 264), (258, 255, 261), (257, 258, 261, 262), (267, 270, 271, 268), (273, 267, 268, 276), (265, 269, 274), (269, 265, 266, 272), (265, 274, 275, 266), (269, 272, 271, 270), (275, 274, 273, 276), (270, 267, 273), (269, 270, 273, 274), (279, 282, 283, 280), (285, 279, 280, 288), (277, 281, 286), (281, 277, 278, 284), (277, 286, 287, 278), (281, 284, 283, 282), (287, 286, 285, 288), (282, 279, 285), (281, 282, 285, 286), (291, 294, 295, 292), (297, 291, 292, 300), (289, 293, 298), (293, 289, 290, 296), (289, 298, 299, 290), (293, 296, 295, 294), (299, 298, 297, 300), (294, 291, 297), (293, 294, 297, 298), (303, 306, 307, 304), (309, 303, 304, 312), (301, 305, 310), (305, 301, 302, 308), (301, 310, 311, 302), (305, 308, 307, 306), (311, 310, 309, 312), (306, 303, 309), (305, 306, 309, 310), (315, 318, 319, 316), (321, 315, 316, 324), (313, 317, 322), (317, 313, 314, 320), (313, 322, 323, 314), (317, 320, 319, 318), (323, 322, 321, 324), (318, 315, 321), (317, 318, 321, 322), (307, 308, 302, 311), (304, 307, 311, 312), (320, 314, 323, 324), (319, 320, 324, 316), (327, 330, 331, 328), (333, 327, 328, 336), (325, 329, 334), (329, 325, 326, 332), (325, 334, 335, 326), (329, 332, 331, 330), (335, 334, 333, 336), (330, 327, 333), (329, 330, 333, 334), (332, 326, 335, 336), (331, 332, 336, 328), (339, 342, 343, 340), (345, 339, 340, 348), (337, 341, 346), (341, 337, 338, 344), (337, 346, 347, 338), (341, 344, 343, 342), (347, 346, 345, 348), (342, 339, 345), (341, 342, 345, 346), (343, 344, 338, 347), (340, 343, 347, 348), (351, 354, 355, 352), (357, 351, 352, 360), (349, 353, 358), (353, 349, 350, 356), (349, 358, 359, 350), (353, 356, 355, 354), (359, 358, 357, 360), (354, 351, 357), (353, 354, 357, 358), (356, 350, 359, 360), (355, 356, 360, 352), (363, 366, 367, 364), (369, 363, 364, 372), (361, 365, 370), (365, 361, 362, 368), (361, 370, 371, 362), (365, 368, 367, 366), (371, 370, 369, 372), (366, 363, 369), (365, 366, 369, 370), (368, 362, 371, 372), (367, 368, 372, 364), (46, 43, 374, 375), (46, 40, 378, 376), (37, 40, 377, 379), (37, 34, 382, 380), (31, 34, 381, 383), (31, 28, 386, 384), (25, 28, 385, 387), (22, 25, 387, 389), (19, 22, 389, 391), (16, 19, 391, 393), (13, 16, 393, 395), (10, 13, 395, 397), (7, 10, 397, 399), (4, 7, 399, 401), (1, 4, 401, 403), (43, 1, 403, 374), (374, 0, 3, 375), (404, 402, 4, 1), (402, 400, 7, 4), (400, 398, 10, 7), (398, 396, 13, 10), (396, 394, 16, 13), (394, 392, 19, 16), (392, 390, 22, 19), (390, 388, 25, 22), (388, 386, 28, 25), (383, 385, 28, 31), (384, 382, 34, 31), (379, 381, 34, 37), (380, 378, 40, 37), (375, 377, 40, 46), (376, 373, 43, 46), (442, 192, 194, 444), (197, 445, 450, 198), (196, 441, 445, 197), (204, 430, 447, 190), (209, 433, 438, 210), (208, 429, 433, 209), (180, 418, 435, 202), (185, 421, 426, 186), (169, 412, 423, 178), (184, 417, 421, 185), (441, 196, 174, 406), (172, 411, 415, 173), (411, 172, 187, 424), (444, 194, 191, 451), (448, 199, 198, 450), (432, 206, 203, 439), (436, 211, 210, 438), (420, 182, 179, 427), (424, 187, 186, 426), (429, 208, 199, 448), (417, 184, 211, 436), (166, 405, 409, 167), (448, 450, 452, 449), (449, 452, 451, 447), (442, 444, 446, 443), (443, 446, 445, 441), (436, 438, 440, 437), (437, 440, 439, 435), (430, 432, 434, 431), (431, 434, 433, 429), (424, 426, 428, 425), (425, 428, 427, 423), (418, 420, 422, 419), (419, 422, 421, 417), (412, 414, 416, 413), (413, 416, 415, 411), (406, 408, 410, 407), (407, 410, 409, 405), (408, 415, 416, 410), (410, 416, 414, 409), (411, 424, 425, 413), (413, 425, 423, 412), (444, 451, 452, 446), (446, 452, 450, 445), (432, 439, 440, 434), (434, 440, 438, 433), (420, 427, 428, 422), (422, 428, 426, 421), (429, 448, 449, 431), (431, 449, 447, 430), (417, 436, 437, 419), (419, 437, 435, 418), (441, 406, 407, 443), (443, 407, 405, 442), (406, 174, 176, 408), (226, 120, 456, 225), (224, 225, 457, 119), (134, 117, 118, 466), (127, 465, 118, 119), (476, 154, 474), (476, 475, 154), (155, 127, 462, 157), (159, 157, 463, 126), (453, 460, 461, 455), (455, 461, 459, 454), (456, 463, 464, 458), (458, 464, 462, 457), (468, 472, 473, 470), (470, 473, 471, 469), (465, 475, 476, 467), (467, 476, 474, 466), (216, 455, 454), (128, 468, 115, 116), (129, 114, 115, 469), (151, 149, 472, 150), (147, 471, 149, 148), (215, 216, 454, 111), (217, 112, 453, 216), (139, 132, 459, 141), (143, 141, 460, 130), (477, 478, 479), (480, 481, 482), (483, 484, 485), (486, 487, 488), (489, 490, 491), (492, 493, 494), (495, 496, 497), (498, 499, 500), (486, 490, 489, 487), (492, 496, 495, 493), (498, 478, 477, 499), (483, 481, 480, 484), (50, 499, 477, 49), (175, 492, 490, 171), (53, 489, 493, 52), (55, 483, 487, 54), (188, 486, 484, 183), (212, 480, 478, 207), (49, 477, 481, 48), (200, 498, 496, 195), (51, 495, 499, 50)])
me_cleric_font.polygons.foreach_set('use_smooth', [True] * 509)
_k = set([(0, 3), (0, 45), (1, 4), (1, 43), (3, 6), (4, 7), (6, 9), (7, 10), (9, 12), (10, 13), (12, 15), (13, 16), (15, 18), (16, 19), (18, 21), (19, 22), (21, 24), (22, 25), (24, 27), (25, 28), (27, 30), (28, 31), (30, 33), (31, 34), (33, 36), (34, 37), (36, 39), (37, 40), (39, 42), (40, 46), (42, 45), (43, 46), (115, 468), (115, 469), (115, 470), (118, 465), (118, 466), (118, 467), (123, 124), (123, 133), (124, 126), (125, 132), (125, 133), (126, 463), (127, 462), (127, 465), (128, 134), (128, 468), (129, 131), (129, 469), (130, 131), (130, 460), (132, 459), (134, 466), (136, 137), (136, 163), (137, 139), (139, 141), (141, 143), (141, 459), (141, 460), (141, 461), (143, 145), (145, 147), (147, 471), (149, 471), (149, 472), (149, 473), (150, 152), (150, 472), (152, 474), (154, 474), (154, 475), (154, 476), (155, 157), (155, 475), (157, 159), (157, 462), (157, 463), (157, 464), (159, 161), (161, 163), (216, 453), (216, 454), (216, 455), (225, 456), (225, 457), (225, 458), (407, 410), (407, 443), (410, 416), (413, 416), (413, 425), (419, 422), (419, 437), (422, 428), (425, 428), (431, 434), (431, 449), (434, 440), (437, 440), (443, 446), (446, 452), (449, 452), (453, 455), (453, 460), (454, 455), (454, 459), (455, 461), (456, 458), (456, 463), (457, 458), (457, 462), (458, 464), (459, 461), (460, 461), (462, 464), (463, 464), (465, 467), (465, 475), (466, 467), (466, 474), (467, 476), (468, 470), (468, 472), (469, 470), (469, 471), (470, 473), (471, 473), (472, 473), (474, 476), (475, 476), (477, 478), (477, 479), (477, 499), (478, 479), (478, 498), (480, 481), (480, 482), (480, 484), (481, 482), (481, 483), (483, 484), (483, 485), (484, 485), (486, 487), (486, 488), (486, 490), (487, 488), (487, 489), (489, 490), (489, 491), (490, 491), (492, 493), (492, 494), (492, 496), (493, 494), (493, 495), (495, 496), (495, 497), (496, 497), (498, 499), (498, 500), (499, 500)])
me_cleric_font.attributes.new('sharp_edge', 'BOOLEAN', 'EDGE').data.foreach_set('value', [ (min(e.vertices), max(e.vertices)) in _k for e in me_cleric_font.edges])
_uv = me_cleric_font.uv_layers.new(name='UVMap')
_uv.uv.foreach_set('vector', [0.4387, 0.5513, 0.4088, 0.5513, 0.4088, 0.5513, 0.4387, 0.5513, 0.4525, 0.5513, 0.4525, 0.5513, 0.4387, 0.5513, 0.4387, 0.5513, 0.395, 0.5513, 0.395, 0.5513, 0.4088, 0.5513, 0.4088, 0.5513, 0.4088, 0.5513, 0.4387, 0.5513, 0.4387, 0.5513, 0.4088, 0.5513, 0.4081, 0.6123, 0.4081, 0.6147, 0.3946, 0.6147, 0.3946, 0.6123, 0.4098, 0.6096, 0.4098, 0.5996, 0.4081, 0.5996, 0.4081, 0.6096, 0.4417, 0.6162, 0.4417, 0.6162, 0.4527, 0.6162, 0.4527, 0.6162, 0.4536, 0.6096, 0.4536, 0.5996, 0.4529, 0.5996, 0.4529, 0.6096, 0.4088, 0.5513, 0.4387, 0.5513, 0.4387, 0.5513, 0.4088, 0.5513, 0.4387, 0.5513, 0.4525, 0.5513, 0.4387, 0.5513, 0.4058, 0.6162, 0.4118, 0.6162, 0.4153, 0.6162, 0.4157, 0.6162, 0.4417, 0.6162, 0.4357, 0.6162, 0.4322, 0.6162, 0.4318, 0.6162, 0.4157, 0.6162, 0.4153, 0.6162, 0.4118, 0.6162, 0.4058, 0.6162, 0.395, 0.5513, 0.4088, 0.5513, 0.4088, 0.5513, 0.4382, 0.6059, 0.4357, 0.6006, 0.4322, 0.6006, 0.4297, 0.6059, 0.4525, 0.5513, 0.4387, 0.5513, 0.4387, 0.5513, 0.4376, 0.6219, 0.4388, 0.6278, 0.4499, 0.6278, 0.4478, 0.6219, 0.4295, 0.5823, 0.4305, 0.6187, 0.4367, 0.6187, 0.4348, 0.5823, 0.4382, 0.5808, 0.4451, 0.5823, 0.4451, 0.5823, 0.4382, 0.5808, 0.418, 0.5823, 0.417, 0.6187, 0.4305, 0.6187, 0.4295, 0.5823, 0.4166, 0.6219, 0.4159, 0.6278, 0.4316, 0.6278, 0.4309, 0.6219, 0.4348, 0.5823, 0.4367, 0.6187, 0.4462, 0.6187, 0.4429, 0.5823, 0.4478, 0.6219, 0.4499, 0.6278, 0.4529, 0.6278, 0.4506, 0.6219, 0.4429, 0.5823, 0.4462, 0.6187, 0.4488, 0.6187, 0.4451, 0.5823, 0.4506, 0.6219, 0.4529, 0.6278, 0.4529, 0.6278, 0.4506, 0.6219, 0.4451, 0.5823, 0.4488, 0.6187, 0.4488, 0.6187, 0.4451, 0.5823, 0.4506, 0.6219, 0.4529, 0.6278, 0.4499, 0.6278, 0.4478, 0.6219, 0.4451, 0.5823, 0.4488, 0.6187, 0.4462, 0.6187, 0.4429, 0.5823, 0.4478, 0.6219, 0.4499, 0.6278, 0.4388, 0.6278, 0.4376, 0.6219, 0.4429, 0.5823, 0.4462, 0.6187, 0.4367, 0.6187, 0.4348, 0.5823, 0.4376, 0.6219, 0.4388, 0.6278, 0.4316, 0.6278, 0.4309, 0.6219, 0.4348, 0.5823, 0.4367, 0.6187, 0.4305, 0.6187, 0.4295, 0.5823, 0.4309, 0.6219, 0.4316, 0.6278, 0.4159, 0.6278, 0.4166, 0.6219, 0.4295, 0.5823, 0.4305, 0.6187, 0.417, 0.6187, 0.418, 0.5823, 0.4166, 0.6219, 0.4159, 0.6278, 0.4087, 0.6278, 0.4099, 0.6219, 0.418, 0.5823, 0.417, 0.6187, 0.4108, 0.6187, 0.4127, 0.5823, 0.4099, 0.6219, 0.4087, 0.6278, 0.3976, 0.6278, 0.3997, 0.6219, 0.4127, 0.5823, 0.4108, 0.6187, 0.4013, 0.6187, 0.4046, 0.5823, 0.3997, 0.6219, 0.3976, 0.6278, 0.3946, 0.6278, 0.3969, 0.6219, 0.4046, 0.5823, 0.4013, 0.6187, 0.3987, 0.6187, 0.4024, 0.5823, 0.3969, 0.6219, 0.3946, 0.6278, 0.3946, 0.6278, 0.3969, 0.6219, 0.4024, 0.5823, 0.3987, 0.6187, 0.3987, 0.6187, 0.4024, 0.5823, 0.3969, 0.6219, 0.3946, 0.6278, 0.3976, 0.6278, 0.3997, 0.6219, 0.4024, 0.5823, 0.3987, 0.6187, 0.4013, 0.6187, 0.4046, 0.5823, 0.3997, 0.6219, 0.3976, 0.6278, 0.4087, 0.6278, 0.4099, 0.6219, 0.4297, 0.5808, 0.4348, 0.5823, 0.4429, 0.5823, 0.4382, 0.5808, 0.4046, 0.5823, 0.4013, 0.6187, 0.4108, 0.6187, 0.4127, 0.5823, 0.4099, 0.6219, 0.4087, 0.6278, 0.4159, 0.6278, 0.4166, 0.6219, 0.4127, 0.5823, 0.4108, 0.6187, 0.417, 0.6187, 0.418, 0.5823, 0.4305, 0.6187, 0.417, 0.6187, 0.4168, 0.6203, 0.4307, 0.6203, 0.4382, 0.5808, 0.4429, 0.5823, 0.4348, 0.5823, 0.4297, 0.5808, 0.4429, 0.5823, 0.4451, 0.5823, 0.4382, 0.5808, 0.4297, 0.5808, 0.4295, 0.5823, 0.418, 0.5823, 0.4178, 0.5808, 0.4451, 0.5823, 0.4429, 0.5823, 0.4382, 0.5808, 0.4178, 0.5808, 0.4127, 0.5823, 0.4046, 0.5823, 0.4093, 0.5808, 0.4348, 0.5823, 0.4295, 0.5823, 0.4297, 0.5808, 0.4093, 0.5808, 0.4024, 0.5823, 0.4024, 0.5823, 0.4093, 0.5808, 0.418, 0.5823, 0.4127, 0.5823, 0.4178, 0.5808, 0.4093, 0.5808, 0.4046, 0.5823, 0.4127, 0.5823, 0.4178, 0.5808, 0.4046, 0.5823, 0.4024, 0.5823, 0.4093, 0.5808, 0.4178, 0.5808, 0.418, 0.5823, 0.4295, 0.5823, 0.4297, 0.5808, 0.4024, 0.5823, 0.4046, 0.5823, 0.4093, 0.5808, 0.4127, 0.5823, 0.418, 0.5823, 0.4178, 0.5808, 0.4295, 0.5823, 0.4348, 0.5823, 0.4297, 0.5808, 0.4129, 0.5855, 0.4322, 0.5855, 0.4333, 0.5908, 0.4119, 0.5908, 0.415, 0.6497, 0.4302, 0.6497, 0.4322, 0.5855, 0.4129, 0.5855, 0.441, 0.6497, 0.4354, 0.6494, 0.4354, 0.6494, 0.441, 0.6497, 0.4333, 0.5908, 0.4322, 0.5855, 0.4459, 0.5855, 0.4485, 0.5908, 0.4322, 0.5855, 0.4302, 0.6497, 0.441, 0.6497, 0.4459, 0.5855, 0.4485, 0.5908, 0.4459, 0.5855, 0.4459, 0.5855, 0.4485, 0.5908, 0.4459, 0.5855, 0.441, 0.6497, 0.441, 0.6497, 0.4459, 0.5855, 0.4485, 0.5908, 0.4459, 0.5855, 0.4322, 0.5855, 0.4333, 0.5908, 0.4459, 0.5855, 0.441, 0.6497, 0.4302, 0.6497, 0.4322, 0.5855, 0.4333, 0.5908, 0.4322, 0.5855, 0.4129, 0.5855, 0.4119, 0.5908, 0.4322, 0.5855, 0.4302, 0.6497, 0.415, 0.6497, 0.4129, 0.5855, 0.4119, 0.5908, 0.4129, 0.5855, 0.3993, 0.5855, 0.3967, 0.5908, 0.4129, 0.5855, 0.415, 0.6497, 0.4042, 0.6497, 0.3993, 0.5855, 0.3967, 0.5908, 0.3993, 0.5855, 0.3993, 0.5855, 0.3967, 0.5908, 0.3993, 0.5855, 0.4042, 0.6497, 0.4042, 0.6497, 0.3993, 0.5855, 0.4302, 0.6497, 0.4279, 0.6494, 0.4354, 0.6494, 0.441, 0.6497, 0.3967, 0.5908, 0.3993, 0.5855, 0.4129, 0.5855, 0.4119, 0.5908, 0.3993, 0.5855, 0.4042, 0.6497, 0.415, 0.6497, 0.4129, 0.5855, 0.441, 0.6497, 0.4354, 0.6494, 0.4279, 0.6494, 0.4302, 0.6497, 0.4302, 0.6497, 0.4279, 0.6494, 0.4173, 0.6494, 0.415, 0.6497, 0.415, 0.6497, 0.4173, 0.6494, 0.4098, 0.6494, 0.4042, 0.6497, 0.4042, 0.6497, 0.4098, 0.6494, 0.4098, 0.6494, 0.4042, 0.6497, 0.4042, 0.6497, 0.4098, 0.6494, 0.4173, 0.6494, 0.415, 0.6497, 0.415, 0.6497, 0.4173, 0.6494, 0.4279, 0.6494, 0.4302, 0.6497, 0.4178, 0.6121, 0.4178, 0.6059, 0.4297, 0.6059, 0.4297, 0.6121, 0.4354, 0.6494, 0.4226, 0.6494, 0.4354, 0.6494, 0.4279, 0.6494, 0.4226, 0.6494, 0.4354, 0.6494, 0.4297, 0.6121, 0.4297, 0.6059, 0.4178, 0.6059, 0.4178, 0.6121, 0.4318, 0.6162, 0.4157, 0.6162, 0.4094, 0.6162, 0.4381, 0.6162, 0.4354, 0.6494, 0.4226, 0.6494, 0.4279, 0.6494, 0.4093, 0.6121, 0.4093, 0.6059, 0.4093, 0.6059, 0.4093, 0.6121, 0.4279, 0.6494, 0.4226, 0.6494, 0.4173, 0.6494, 0.4173, 0.6494, 0.4226, 0.6494, 0.4098, 0.6494, 0.4157, 0.6162, 0.4318, 0.6162, 0.4381, 0.6162, 0.4094, 0.6162, 0.4098, 0.6494, 0.4226, 0.6494, 0.4098, 0.6494, 0.4098, 0.6494, 0.4226, 0.6494, 0.4173, 0.6494, 0.4058, 0.6162, 0.4058, 0.6162, 0.3948, 0.6162, 0.3948, 0.6162, 0.4173, 0.6494, 0.4226, 0.6494, 0.4279, 0.6494, 0.4318, 0.6162, 0.4322, 0.6162, 0.4357, 0.6162, 0.4417, 0.6162, 0.4178, 0.6059, 0.4153, 0.6006, 0.4118, 0.6006, 0.4093, 0.6059, 0.4297, 0.6059, 0.4322, 0.6006, 0.4357, 0.6006, 0.4382, 0.6059, 0.3939, 0.6096, 0.3939, 0.5996, 0.3946, 0.5996, 0.3946, 0.6096, 0.4081, 0.5996, 0.4081, 0.6096, 0.3946, 0.6096, 0.3946, 0.5996, 0.4093, 0.6059, 0.4118, 0.6006, 0.4153, 0.6006, 0.4178, 0.6059, 0.3946, 0.5966, 0.3976, 0.5966, 0.3952, 0.5988, 0.3917, 0.5988, 0.4087, 0.5966, 0.4159, 0.5966, 0.4154, 0.5988, 0.407, 0.5988, 0.4499, 0.5966, 0.4529, 0.5966, 0.4558, 0.5988, 0.4523, 0.5988, 0.448, 0.597, 0.4483, 0.6023, 0.4372, 0.6023, 0.4372, 0.597, 0.4316, 0.5966, 0.4388, 0.5966, 0.4405, 0.5988, 0.4321, 0.5988, 0.4529, 0.5966, 0.4499, 0.5966, 0.4523, 0.5988, 0.4558, 0.5988, 0.3943, 0.5657, 0.3942, 0.5684, 0.3941, 0.5711, 0.4388, 0.5966, 0.4316, 0.5966, 0.4321, 0.5988, 0.4405, 0.5988, 0.3972, 0.597, 0.3969, 0.6023, 0.408, 0.6023, 0.4079, 0.597, 0.4537, 0.6456, 0.4473, 0.6424, 0.4473, 0.6424, 0.4537, 0.6456, 0.4559, 0.6111, 0.4529, 0.6143, 0.455, 0.6123, 0.4372, 0.597, 0.4372, 0.6023, 0.4483, 0.6023, 0.448, 0.597, 0.415, 0.597, 0.4148, 0.6023, 0.408, 0.6023, 0.4079, 0.597, 0.4302, 0.597, 0.415, 0.597, 0.4148, 0.6023, 0.4304, 0.6023, 0.4087, 0.5966, 0.3976, 0.5966, 0.3952, 0.5988, 0.407, 0.5988, 0.4388, 0.5966, 0.4499, 0.5966, 0.4523, 0.5988, 0.4405, 0.5988, 0.3946, 0.5966, 0.3946, 0.5966, 0.3917, 0.5988, 0.3917, 0.5988, 0.4529, 0.5966, 0.4529, 0.5966, 0.4558, 0.5988, 0.4558, 0.5988, 0.3976, 0.5966, 0.4087, 0.5966, 0.407, 0.5988, 0.3952, 0.5988, 0.4316, 0.5966, 0.4159, 0.5966, 0.4154, 0.5988, 0.4321, 0.5988, 0.4499, 0.5966, 0.4388, 0.5966, 0.4405, 0.5988, 0.4523, 0.5988, 0.4159, 0.5966, 0.4316, 0.5966, 0.4321, 0.5988, 0.4154, 0.5988, 0.4509, 0.597, 0.448, 0.597, 0.4483, 0.6023, 0.4511, 0.6023, 0.4302, 0.597, 0.4304, 0.6023, 0.4372, 0.6023, 0.4372, 0.597, 0.415, 0.597, 0.4302, 0.597, 0.4304, 0.6023, 0.4148, 0.6023, 0.4079, 0.597, 0.408, 0.6023, 0.4148, 0.6023, 0.415, 0.597, 0.3972, 0.597, 0.3943, 0.597, 0.3941, 0.6023, 0.3969, 0.6023, 0.4302, 0.597, 0.4372, 0.597, 0.4372, 0.6023, 0.4304, 0.6023, 0.3946, 0.6456, 0.401, 0.6424, 0.4025, 0.6424, 0.397, 0.6456, 0.3972, 0.597, 0.4079, 0.597, 0.408, 0.6023, 0.3969, 0.6023, 0.4159, 0.5966, 0.4087, 0.5966, 0.407, 0.5988, 0.4154, 0.5988, 0.3976, 0.5966, 0.3946, 0.5966, 0.3917, 0.5988, 0.3952, 0.5988, 0.4153, 0.6736, 0.4158, 0.6768, 0.4317, 0.6768, 0.4322, 0.6736, 0.4525, 0.6736, 0.4505, 0.6768, 0.4393, 0.6768, 0.4405, 0.6736, 0.4559, 0.6267, 0.455, 0.628, 0.4537, 0.6299, 0.4405, 0.6736, 0.4393, 0.6768, 0.4335, 0.6768, 0.434, 0.6736, 0.4559, 0.6736, 0.4537, 0.6768, 0.4505, 0.6768, 0.4525, 0.6736, 0.4335, 0.6143, 0.4302, 0.6111, 0.4313, 0.6134, 0.4297, 0.6299, 0.4313, 0.6291, 0.4302, 0.6268, 0.3962, 0.6299, 0.3985, 0.6291, 0.4025, 0.6268, 0.4153, 0.6736, 0.4158, 0.6768, 0.4082, 0.6768, 0.407, 0.6736, 0.395, 0.6736, 0.397, 0.6768, 0.4082, 0.6768, 0.407, 0.6736, 0.3984, 0.6143, 0.4025, 0.6111, 0.3985, 0.6134, 0.4321, 0.63, 0.4324, 0.6347, 0.4411, 0.6347, 0.4405, 0.63, 0.3916, 0.6111, 0.3938, 0.6143, 0.3925, 0.6123, 0.407, 0.6736, 0.4082, 0.6768, 0.4158, 0.6768, 0.4153, 0.6736, 0.3916, 0.6267, 0.3925, 0.628, 0.3946, 0.6299, 0.4393, 0.6456, 0.4358, 0.6424, 0.445, 0.6424, 0.4505, 0.6456, 0.4505, 0.6456, 0.445, 0.6424, 0.4465, 0.6424, 0.4529, 0.6456, 0.4158, 0.6456, 0.4173, 0.6424, 0.4302, 0.6424, 0.4317, 0.6456, 0.3943, 0.5814, 0.395, 0.5867, 0.3942, 0.584, 0.4537, 0.6456, 0.4473, 0.6424, 0.445, 0.6424, 0.4505, 0.6456, 0.4082, 0.6456, 0.4117, 0.6424, 0.4173, 0.6424, 0.4158, 0.6456, 0.397, 0.6456, 0.4025, 0.6424, 0.4117, 0.6424, 0.4082, 0.6456, 0.407, 0.6736, 0.4082, 0.6768, 0.3984, 0.6768, 0.3964, 0.6736, 0.4509, 0.5814, 0.4511, 0.5867, 0.451, 0.584, 0.3938, 0.6456, 0.4002, 0.6424, 0.4002, 0.6424, 0.3938, 0.6456, 0.434, 0.6111, 0.4323, 0.6083, 0.4324, 0.6034, 0.4317, 0.6456, 0.4302, 0.6424, 0.4358, 0.6424, 0.4393, 0.6456, 0.3943, 0.6736, 0.3962, 0.6768, 0.3938, 0.6768, 0.3916, 0.6736, 0.4158, 0.6456, 0.4173, 0.6424, 0.4117, 0.6424, 0.4082, 0.6456, 0.4505, 0.6456, 0.445, 0.6424, 0.4358, 0.6424, 0.4393, 0.6456, 0.4405, 0.6736, 0.4393, 0.6768, 0.4505, 0.6768, 0.4525, 0.6736, 0.4321, 0.63, 0.4324, 0.6347, 0.4151, 0.6347, 0.4154, 0.63, 0.4405, 0.63, 0.4411, 0.6347, 0.4324, 0.6347, 0.4321, 0.63, 0.407, 0.63, 0.4064, 0.6347, 0.3942, 0.6347, 0.3952, 0.63, 0.3917, 0.63, 0.3906, 0.6347, 0.3906, 0.6347, 0.3917, 0.63, 0.4405, 0.63, 0.4411, 0.6347, 0.4534, 0.6347, 0.4523, 0.63, 0.4154, 0.63, 0.4151, 0.6347, 0.4064, 0.6347, 0.407, 0.63, 0.3952, 0.63, 0.3942, 0.6347, 0.4064, 0.6347, 0.407, 0.63, 0.4558, 0.63, 0.4569, 0.6347, 0.4569, 0.6347, 0.4558, 0.63, 0.3952, 0.63, 0.3942, 0.6347, 0.3906, 0.6347, 0.3917, 0.63, 0.407, 0.63, 0.4064, 0.6347, 0.4151, 0.6347, 0.4154, 0.63, 0.4523, 0.63, 0.4534, 0.6347, 0.4411, 0.6347, 0.4405, 0.63, 0.3917, 0.63, 0.3906, 0.6347, 0.3942, 0.6347, 0.3952, 0.63, 0.4322, 0.6736, 0.4317, 0.6768, 0.4393, 0.6768, 0.4405, 0.6736, 0.4558, 0.63, 0.4569, 0.6347, 0.4534, 0.6347, 0.4523, 0.63, 0.4523, 0.63, 0.4534, 0.6347, 0.4569, 0.6347, 0.4558, 0.63, 0.4411, 0.6347, 0.4324, 0.6347, 0.4322, 0.6423, 0.4405, 0.6423, 0.4534, 0.6347, 0.4411, 0.6347, 0.4405, 0.6423, 0.4525, 0.6423, 0.4569, 0.6347, 0.4534, 0.6347, 0.4525, 0.6423, 0.4559, 0.6423, 0.4569, 0.6347, 0.4569, 0.6347, 0.4559, 0.6423, 0.4559, 0.6423, 0.4534, 0.6347, 0.4569, 0.6347, 0.4559, 0.6423, 0.4525, 0.6423, 0.4411, 0.6347, 0.4534, 0.6347, 0.4525, 0.6423, 0.4405, 0.6423, 0.4324, 0.6191, 0.4323, 0.6239, 0.4303, 0.6267, 0.3943, 0.6423, 0.3916, 0.6423, 0.3906, 0.6347, 0.3942, 0.6347, 0.4153, 0.6423, 0.407, 0.6423, 0.4064, 0.6347, 0.4151, 0.6347, 0.3942, 0.6347, 0.4064, 0.6347, 0.407, 0.6423, 0.3964, 0.6423, 0.3906, 0.6347, 0.3906, 0.6347, 0.3916, 0.6423, 0.3916, 0.6423, 0.3916, 0.6423, 0.395, 0.6423, 0.3942, 0.6347, 0.3906, 0.6347, 0.4064, 0.6347, 0.3942, 0.6347, 0.395, 0.6423, 0.407, 0.6423, 0.407, 0.6423, 0.4153, 0.6423, 0.4151, 0.6347, 0.4064, 0.6347, 0.4324, 0.6347, 0.4151, 0.6347, 0.4153, 0.6423, 0.4322, 0.6423, 0.4154, 0.63, 0.4151, 0.6347, 0.4324, 0.6347, 0.4321, 0.63, 0.4088, 0.5825, 0.4098, 0.584, 0.4081, 0.584, 0.3946, 0.584, 0.3939, 0.584, 0.395, 0.5825, 0.3948, 0.6006, 0.3939, 0.5991, 0.3946, 0.5991, 0.4098, 0.5991, 0.4094, 0.6006, 0.4081, 0.5991, 0.395, 0.5825, 0.3939, 0.584, 0.3946, 0.584, 0.4098, 0.584, 0.4088, 0.5825, 0.4081, 0.584, 0.4094, 0.6006, 0.4098, 0.5991, 0.4081, 0.5991, 0.3946, 0.5991, 0.3939, 0.5991, 0.3948, 0.6006, 0.4525, 0.5825, 0.4536, 0.584, 0.4529, 0.584, 0.4377, 0.584, 0.4387, 0.5825, 0.4394, 0.584, 0.4381, 0.6006, 0.4377, 0.5991, 0.4394, 0.5991, 0.4529, 0.5991, 0.4536, 0.5991, 0.4527, 0.6006, 0.4387, 0.5825, 0.4377, 0.584, 0.4394, 0.584, 0.4536, 0.584, 0.4525, 0.5825, 0.4529, 0.584, 0.4527, 0.6006, 0.4536, 0.5991, 0.4529, 0.5991, 0.4394, 0.5991, 0.4377, 0.5991, 0.4381, 0.6006, 0.395, 0.5825, 0.4088, 0.5825, 0.4081, 0.584, 0.3946, 0.584, 0.4377, 0.5996, 0.4377, 0.6096, 0.4098, 0.6096, 0.4098, 0.5996, 0.4094, 0.6006, 0.3948, 0.6006, 0.3946, 0.5991, 0.4081, 0.5991, 0.3948, 0.6006, 0.4094, 0.6006, 0.4081, 0.5991, 0.3946, 0.5991, 0.4088, 0.5825, 0.395, 0.5825, 0.3946, 0.584, 0.4081, 0.584, 0.3939, 0.5996, 0.3939, 0.6096, 0.3946, 0.6096, 0.3946, 0.5996, 0.4381, 0.6006, 0.4527, 0.6006, 0.4529, 0.5991, 0.4394, 0.5991, 0.4525, 0.5825, 0.4387, 0.5825, 0.4394, 0.584, 0.4529, 0.584, 0.4377, 0.5996, 0.4377, 0.6096, 0.4394, 0.6096, 0.4394, 0.5996, 0.4527, 0.6006, 0.4381, 0.6006, 0.4394, 0.5991, 0.4529, 0.5991, 0.4387, 0.5825, 0.4525, 0.5825, 0.4529, 0.584, 0.4394, 0.584, 0.4536, 0.5996, 0.4536, 0.6096, 0.4529, 0.6096, 0.4529, 0.5996, 0.3939, 0.584, 0.3939, 0.584, 0.395, 0.5825, 0.395, 0.5825, 0.4098, 0.584, 0.4377, 0.584, 0.4387, 0.5825, 0.4088, 0.5825, 0.4536, 0.584, 0.4536, 0.584, 0.4525, 0.5825, 0.4525, 0.5825, 0.4377, 0.584, 0.4098, 0.584, 0.4088, 0.5825, 0.4387, 0.5825, 0.3948, 0.6006, 0.3948, 0.6006, 0.3939, 0.5991, 0.3939, 0.5991, 0.4381, 0.6006, 0.4094, 0.6006, 0.4098, 0.5991, 0.4377, 0.5991, 0.4536, 0.5991, 0.4536, 0.5991, 0.4527, 0.6006, 0.4527, 0.6006, 0.4377, 0.5991, 0.4098, 0.5991, 0.4094, 0.6006, 0.4381, 0.6006, 0.4088, 0.5513, 0.395, 0.5513, 0.4088, 0.5513, 0.4303, 0.6736, 0.4297, 0.6768, 0.4158, 0.6768, 0.4153, 0.6736, 0.4372, 0.597, 0.4333, 0.5908, 0.4485, 0.5908, 0.448, 0.597, 0.4509, 0.597, 0.4485, 0.5908, 0.4485, 0.5908, 0.4509, 0.597, 0.4333, 0.5908, 0.4372, 0.597, 0.4302, 0.597, 0.448, 0.597, 0.4485, 0.5908, 0.4333, 0.5908, 0.4372, 0.597, 0.4485, 0.5908, 0.4509, 0.597, 0.448, 0.597, 0.4302, 0.597, 0.4333, 0.5908, 0.4119, 0.5908, 0.415, 0.597, 0.4485, 0.5908, 0.448, 0.597, 0.4509, 0.597, 0.4079, 0.597, 0.4119, 0.5908, 0.3967, 0.5908, 0.3972, 0.597, 0.4333, 0.5908, 0.4302, 0.597, 0.4372, 0.597, 0.3943, 0.597, 0.3967, 0.5908, 0.3967, 0.5908, 0.3943, 0.597, 0.4119, 0.5908, 0.4079, 0.597, 0.415, 0.597, 0.3972, 0.597, 0.3967, 0.5908, 0.4119, 0.5908, 0.4079, 0.597, 0.3967, 0.5908, 0.3943, 0.597, 0.3972, 0.597, 0.4119, 0.5908, 0.4333, 0.5908, 0.4302, 0.597, 0.415, 0.597, 0.3967, 0.5908, 0.3972, 0.597, 0.3943, 0.597, 0.4119, 0.5908, 0.415, 0.597, 0.4079, 0.597, 0.4041, 0.6535, 0.4224, 0.6594, 0.4248, 0.6348, 0.3962, 0.6348, 0.4041, 0.6594, 0.4041, 0.6535, 0.3962, 0.6348, 0.3962, 0.6348, 0.432, 0.6535, 0.432, 0.6594, 0.4137, 0.6594, 0.432, 0.6594, 0.432, 0.6535, 0.4399, 0.6348, 0.4399, 0.6348, 0.432, 0.6535, 0.4137, 0.6594, 0.4112, 0.6348, 0.4399, 0.6348, 0.432, 0.6594, 0.4399, 0.6348, 0.4248, 0.6348, 0.4224, 0.6594, 0.4112, 0.6348, 0.4137, 0.6594, 0.4041, 0.6594, 0.3962, 0.6348, 0.4224, 0.6594, 0.4041, 0.6535, 0.4041, 0.6594, 0.432, 0.6594, 0.4224, 0.6594, 0.4041, 0.6594, 0.4137, 0.6594, 0.4041, 0.6535, 0.4224, 0.6594, 0.4248, 0.6348, 0.3962, 0.6348, 0.4041, 0.6594, 0.4041, 0.6535, 0.3962, 0.6348, 0.3962, 0.6348, 0.432, 0.6535, 0.432, 0.6594, 0.4137, 0.6594, 0.432, 0.6594, 0.432, 0.6535, 0.4399, 0.6348, 0.4399, 0.6348, 0.432, 0.6535, 0.4137, 0.6594, 0.4112, 0.6348, 0.4399, 0.6348, 0.432, 0.6594, 0.4399, 0.6348, 0.4248, 0.6348, 0.4224, 0.6594, 0.4112, 0.6348, 0.4137, 0.6594, 0.4041, 0.6594, 0.3962, 0.6348, 0.4224, 0.6594, 0.4041, 0.6535, 0.4041, 0.6594, 0.432, 0.6594, 0.4224, 0.6594, 0.4041, 0.6594, 0.4137, 0.6594, 0.4041, 0.6535, 0.4224, 0.6594, 0.4248, 0.6348, 0.3962, 0.6348, 0.4041, 0.6594, 0.4041, 0.6535, 0.3962, 0.6348, 0.3962, 0.6348, 0.432, 0.6535, 0.432, 0.6594, 0.4137, 0.6594, 0.432, 0.6594, 0.432, 0.6535, 0.4399, 0.6348, 0.4399, 0.6348, 0.432, 0.6535, 0.4137, 0.6594, 0.4112, 0.6348, 0.4399, 0.6348, 0.432, 0.6594, 0.4399, 0.6348, 0.4248, 0.6348, 0.4224, 0.6594, 0.4112, 0.6348, 0.4137, 0.6594, 0.4041, 0.6594, 0.3962, 0.6348, 0.4224, 0.6594, 0.4041, 0.6535, 0.4041, 0.6594, 0.432, 0.6594, 0.4224, 0.6594, 0.4041, 0.6594, 0.4137, 0.6594, 0.4041, 0.6535, 0.4224, 0.6594, 0.4248, 0.6348, 0.3962, 0.6348, 0.4041, 0.6594, 0.4041, 0.6535, 0.3962, 0.6348, 0.3962, 0.6348, 0.432, 0.6535, 0.432, 0.6594, 0.4137, 0.6594, 0.432, 0.6594, 0.432, 0.6535, 0.4399, 0.6348, 0.4399, 0.6348, 0.432, 0.6535, 0.4137, 0.6594, 0.4112, 0.6348, 0.4399, 0.6348, 0.432, 0.6594, 0.4399, 0.6348, 0.4248, 0.6348, 0.4224, 0.6594, 0.4112, 0.6348, 0.4137, 0.6594, 0.4041, 0.6594, 0.3962, 0.6348, 0.4224, 0.6594, 0.4041, 0.6535, 0.4041, 0.6594, 0.432, 0.6594, 0.4224, 0.6594, 0.4041, 0.6594, 0.4137, 0.6594, 0.4041, 0.6535, 0.4224, 0.6594, 0.4248, 0.6348, 0.3962, 0.6348, 0.4041, 0.6594, 0.4041, 0.6535, 0.3962, 0.6348, 0.3962, 0.6348, 0.432, 0.6535, 0.432, 0.6594, 0.4137, 0.6594, 0.432, 0.6594, 0.432, 0.6535, 0.4399, 0.6348, 0.4399, 0.6348, 0.432, 0.6535, 0.4137, 0.6594, 0.4112, 0.6348, 0.4399, 0.6348, 0.432, 0.6594, 0.4399, 0.6348, 0.4248, 0.6348, 0.4224, 0.6594, 0.4112, 0.6348, 0.4137, 0.6594, 0.4041, 0.6594, 0.3962, 0.6348, 0.4224, 0.6594, 0.4041, 0.6535, 0.4041, 0.6594, 0.432, 0.6594, 0.4224, 0.6594, 0.4041, 0.6594, 0.4137, 0.6594, 0.4041, 0.6535, 0.4224, 0.6594, 0.4248, 0.6348, 0.3962, 0.6348, 0.4041, 0.6594, 0.4041, 0.6535, 0.3962, 0.6348, 0.3962, 0.6348, 0.432, 0.6535, 0.432, 0.6594, 0.4137, 0.6594, 0.432, 0.6594, 0.432, 0.6535, 0.4399, 0.6348, 0.4399, 0.6348, 0.432, 0.6535, 0.4137, 0.6594, 0.4112, 0.6348, 0.4399, 0.6348, 0.432, 0.6594, 0.4399, 0.6348, 0.4248, 0.6348, 0.4224, 0.6594, 0.4112, 0.6348, 0.4137, 0.6594, 0.4041, 0.6594, 0.3962, 0.6348, 0.4224, 0.6594, 0.4041, 0.6535, 0.4041, 0.6594, 0.432, 0.6594, 0.4224, 0.6594, 0.4041, 0.6594, 0.4137, 0.6594, 0.4041, 0.6535, 0.4224, 0.6594, 0.4248, 0.6348, 0.3962, 0.6348, 0.4041, 0.6594, 0.4041, 0.6535, 0.3962, 0.6348, 0.3962, 0.6348, 0.432, 0.6535, 0.432, 0.6594, 0.4137, 0.6594, 0.432, 0.6594, 0.432, 0.6535, 0.4399, 0.6348, 0.4399, 0.6348, 0.432, 0.6535, 0.4137, 0.6594, 0.4112, 0.6348, 0.4399, 0.6348, 0.432, 0.6594, 0.4399, 0.6348, 0.4248, 0.6348, 0.4224, 0.6594, 0.4112, 0.6348, 0.4137, 0.6594, 0.4041, 0.6594, 0.3962, 0.6348, 0.4224, 0.6594, 0.4041, 0.6535, 0.4041, 0.6594, 0.432, 0.6594, 0.4224, 0.6594, 0.4041, 0.6594, 0.4137, 0.6594, 0.4041, 0.6535, 0.4224, 0.6594, 0.4248, 0.6348, 0.3962, 0.6348, 0.4041, 0.6594, 0.4041, 0.6535, 0.3962, 0.6348, 0.3962, 0.6348, 0.432, 0.6535, 0.432, 0.6594, 0.4137, 0.6594, 0.432, 0.6594, 0.432, 0.6535, 0.4399, 0.6348, 0.4399, 0.6348, 0.432, 0.6535, 0.4137, 0.6594, 0.4112, 0.6348, 0.4399, 0.6348, 0.432, 0.6594, 0.4399, 0.6348, 0.4248, 0.6348, 0.4224, 0.6594, 0.4112, 0.6348, 0.4137, 0.6594, 0.4041, 0.6594, 0.3962, 0.6348, 0.4224, 0.6594, 0.4041, 0.6535, 0.4041, 0.6594, 0.432, 0.6594, 0.4224, 0.6594, 0.4041, 0.6594, 0.4137, 0.6594, 0.4248, 0.6348, 0.4399, 0.6348, 0.4399, 0.6348, 0.4112, 0.6348, 0.3962, 0.6348, 0.4248, 0.6348, 0.4112, 0.6348, 0.3962, 0.6348, 0.4399, 0.6348, 0.4399, 0.6348, 0.4112, 0.6348, 0.3962, 0.6348, 0.4248, 0.6348, 0.4399, 0.6348, 0.3962, 0.6348, 0.3962, 0.6348, 0.4041, 0.6535, 0.4224, 0.6594, 0.4248, 0.6348, 0.3962, 0.6348, 0.4041, 0.6594, 0.4041, 0.6535, 0.3962, 0.6348, 0.3962, 0.6348, 0.432, 0.6535, 0.432, 0.6594, 0.4137, 0.6594, 0.432, 0.6594, 0.432, 0.6535, 0.4399, 0.6348, 0.4399, 0.6348, 0.432, 0.6535, 0.4137, 0.6594, 0.4112, 0.6348, 0.4399, 0.6348, 0.432, 0.6594, 0.4399, 0.6348, 0.4248, 0.6348, 0.4224, 0.6594, 0.4112, 0.6348, 0.4137, 0.6594, 0.4041, 0.6594, 0.3962, 0.6348, 0.4224, 0.6594, 0.4041, 0.6535, 0.4041, 0.6594, 0.432, 0.6594, 0.4224, 0.6594, 0.4041, 0.6594, 0.4137, 0.6594, 0.4399, 0.6348, 0.4399, 0.6348, 0.4112, 0.6348, 0.3962, 0.6348, 0.4248, 0.6348, 0.4399, 0.6348, 0.3962, 0.6348, 0.3962, 0.6348, 0.4041, 0.6535, 0.4224, 0.6594, 0.4248, 0.6348, 0.3962, 0.6348, 0.4041, 0.6594, 0.4041, 0.6535, 0.3962, 0.6348, 0.3962, 0.6348, 0.432, 0.6535, 0.432, 0.6594, 0.4137, 0.6594, 0.432, 0.6594, 0.432, 0.6535, 0.4399, 0.6348, 0.4399, 0.6348, 0.432, 0.6535, 0.4137, 0.6594, 0.4112, 0.6348, 0.4399, 0.6348, 0.432, 0.6594, 0.4399, 0.6348, 0.4248, 0.6348, 0.4224, 0.6594, 0.4112, 0.6348, 0.4137, 0.6594, 0.4041, 0.6594, 0.3962, 0.6348, 0.4224, 0.6594, 0.4041, 0.6535, 0.4041, 0.6594, 0.432, 0.6594, 0.4224, 0.6594, 0.4041, 0.6594, 0.4137, 0.6594, 0.4248, 0.6348, 0.4399, 0.6348, 0.4399, 0.6348, 0.4112, 0.6348, 0.3962, 0.6348, 0.4248, 0.6348, 0.4112, 0.6348, 0.3962, 0.6348, 0.4041, 0.6535, 0.4224, 0.6594, 0.4248, 0.6348, 0.3962, 0.6348, 0.4041, 0.6594, 0.4041, 0.6535, 0.3962, 0.6348, 0.3962, 0.6348, 0.432, 0.6535, 0.432, 0.6594, 0.4137, 0.6594, 0.432, 0.6594, 0.432, 0.6535, 0.4399, 0.6348, 0.4399, 0.6348, 0.432, 0.6535, 0.4137, 0.6594, 0.4112, 0.6348, 0.4399, 0.6348, 0.432, 0.6594, 0.4399, 0.6348, 0.4248, 0.6348, 0.4224, 0.6594, 0.4112, 0.6348, 0.4137, 0.6594, 0.4041, 0.6594, 0.3962, 0.6348, 0.4224, 0.6594, 0.4041, 0.6535, 0.4041, 0.6594, 0.432, 0.6594, 0.4224, 0.6594, 0.4041, 0.6594, 0.4137, 0.6594, 0.4399, 0.6348, 0.4399, 0.6348, 0.4112, 0.6348, 0.3962, 0.6348, 0.4248, 0.6348, 0.4399, 0.6348, 0.3962, 0.6348, 0.3962, 0.6348, 0.4041, 0.6535, 0.4224, 0.6594, 0.4248, 0.6348, 0.3962, 0.6348, 0.4041, 0.6594, 0.4041, 0.6535, 0.3962, 0.6348, 0.3962, 0.6348, 0.432, 0.6535, 0.432, 0.6594, 0.4137, 0.6594, 0.432, 0.6594, 0.432, 0.6535, 0.4399, 0.6348, 0.4399, 0.6348, 0.432, 0.6535, 0.4137, 0.6594, 0.4112, 0.6348, 0.4399, 0.6348, 0.432, 0.6594, 0.4399, 0.6348, 0.4248, 0.6348, 0.4224, 0.6594, 0.4112, 0.6348, 0.4137, 0.6594, 0.4041, 0.6594, 0.3962, 0.6348, 0.4224, 0.6594, 0.4041, 0.6535, 0.4041, 0.6594, 0.432, 0.6594, 0.4224, 0.6594, 0.4041, 0.6594, 0.4137, 0.6594, 0.4399, 0.6348, 0.4399, 0.6348, 0.4112, 0.6348, 0.3962, 0.6348, 0.4248, 0.6348, 0.4399, 0.6348, 0.3962, 0.6348, 0.3962, 0.6348, 0.4372, 0.589, 0.4307, 0.589, 0.4309, 0.5906, 0.4376, 0.5906, 0.4372, 0.6203, 0.447, 0.6203, 0.4462, 0.6187, 0.4367, 0.6187, 0.4497, 0.589, 0.447, 0.589, 0.4478, 0.5906, 0.4506, 0.5906, 0.4497, 0.6203, 0.4497, 0.6203, 0.4488, 0.6187, 0.4488, 0.6187, 0.447, 0.589, 0.4497, 0.589, 0.4506, 0.5906, 0.4478, 0.5906, 0.447, 0.6203, 0.4372, 0.6203, 0.4367, 0.6187, 0.4462, 0.6187, 0.4307, 0.589, 0.4372, 0.589, 0.4376, 0.5906, 0.4309, 0.5906, 0.4168, 0.589, 0.4307, 0.589, 0.4309, 0.5906, 0.4166, 0.5906, 0.4103, 0.589, 0.4168, 0.589, 0.4166, 0.5906, 0.4099, 0.5906, 0.4005, 0.589, 0.4103, 0.589, 0.4099, 0.5906, 0.3997, 0.5906, 0.3978, 0.589, 0.4005, 0.589, 0.3997, 0.5906, 0.3969, 0.5906, 0.3978, 0.589, 0.3978, 0.589, 0.3969, 0.5906, 0.3969, 0.5906, 0.4005, 0.589, 0.3978, 0.589, 0.3969, 0.5906, 0.3997, 0.5906, 0.4103, 0.589, 0.4005, 0.589, 0.3997, 0.5906, 0.4099, 0.5906, 0.4168, 0.589, 0.4103, 0.589, 0.4099, 0.5906, 0.4166, 0.5906, 0.4307, 0.589, 0.4168, 0.589, 0.4166, 0.5906, 0.4309, 0.5906, 0.4309, 0.6219, 0.4316, 0.6278, 0.4388, 0.6278, 0.4376, 0.6219, 0.417, 0.6187, 0.4108, 0.6187, 0.4103, 0.6203, 0.4168, 0.6203, 0.4108, 0.6187, 0.4013, 0.6187, 0.4005, 0.6203, 0.4103, 0.6203, 0.4013, 0.6187, 0.3987, 0.6187, 0.3978, 0.6203, 0.4005, 0.6203, 0.3987, 0.6187, 0.3987, 0.6187, 0.3978, 0.6203, 0.3978, 0.6203, 0.3987, 0.6187, 0.4013, 0.6187, 0.4005, 0.6203, 0.3978, 0.6203, 0.4013, 0.6187, 0.4108, 0.6187, 0.4103, 0.6203, 0.4005, 0.6203, 0.4108, 0.6187, 0.417, 0.6187, 0.4168, 0.6203, 0.4103, 0.6203, 0.417, 0.6187, 0.4305, 0.6187, 0.4307, 0.6203, 0.4168, 0.6203, 0.4305, 0.6187, 0.4367, 0.6187, 0.4372, 0.6203, 0.4307, 0.6203, 0.4478, 0.5906, 0.4376, 0.5906, 0.4372, 0.589, 0.447, 0.589, 0.4462, 0.6187, 0.4488, 0.6187, 0.4497, 0.6203, 0.447, 0.6203, 0.4506, 0.5906, 0.4506, 0.5906, 0.4497, 0.589, 0.4497, 0.589, 0.4488, 0.6187, 0.4462, 0.6187, 0.447, 0.6203, 0.4497, 0.6203, 0.4376, 0.5906, 0.4478, 0.5906, 0.447, 0.589, 0.4372, 0.589, 0.4367, 0.6187, 0.4305, 0.6187, 0.4307, 0.6203, 0.4372, 0.6203, 0.4377, 0.6096, 0.4377, 0.5996, 0.4394, 0.5996, 0.4394, 0.6096, 0.4394, 0.6147, 0.4394, 0.6123, 0.4529, 0.6123, 0.4529, 0.6147, 0.4377, 0.6147, 0.4377, 0.6123, 0.4394, 0.6123, 0.4394, 0.6147, 0.4536, 0.5996, 0.4536, 0.6096, 0.4536, 0.6096, 0.4536, 0.5996, 0.4529, 0.6147, 0.4529, 0.6123, 0.4394, 0.6123, 0.4394, 0.6147, 0.4536, 0.6147, 0.4536, 0.6123, 0.4529, 0.6123, 0.4529, 0.6147, 0.4098, 0.5996, 0.4098, 0.6096, 0.4377, 0.6096, 0.4377, 0.5996, 0.4081, 0.6147, 0.4081, 0.6123, 0.3946, 0.6123, 0.3946, 0.6147, 0.3939, 0.5996, 0.3939, 0.6096, 0.3939, 0.6096, 0.3939, 0.5996, 0.4098, 0.6147, 0.4098, 0.6123, 0.4081, 0.6123, 0.4081, 0.6147, 0.4377, 0.6123, 0.4377, 0.6147, 0.4098, 0.6147, 0.4098, 0.6123, 0.3939, 0.6147, 0.3939, 0.6123, 0.3946, 0.6123, 0.3946, 0.6147, 0.3939, 0.6123, 0.3939, 0.6147, 0.3939, 0.6147, 0.3939, 0.6123, 0.4394, 0.6096, 0.4394, 0.5996, 0.4529, 0.5996, 0.4529, 0.6096, 0.4536, 0.6123, 0.4536, 0.6147, 0.4529, 0.6147, 0.4529, 0.6123, 0.4529, 0.6096, 0.4529, 0.5996, 0.4394, 0.5996, 0.4394, 0.6096, 0.4377, 0.6123, 0.4377, 0.6147, 0.4394, 0.6147, 0.4394, 0.6123, 0.4081, 0.6096, 0.4081, 0.5996, 0.3946, 0.5996, 0.3946, 0.6096, 0.3939, 0.6123, 0.3939, 0.6147, 0.3946, 0.6147, 0.3946, 0.6123, 0.4536, 0.6123, 0.4536, 0.6147, 0.4536, 0.6147, 0.4536, 0.6123, 0.4098, 0.6123, 0.4098, 0.6147, 0.4377, 0.6147, 0.4377, 0.6123, 0.4098, 0.5996, 0.4098, 0.6096, 0.4081, 0.6096, 0.4081, 0.5996, 0.4536, 0.5967, 0.4529, 0.5967, 0.4529, 0.5953, 0.4536, 0.5953, 0.4536, 0.5953, 0.4529, 0.5953, 0.4529, 0.594, 0.4536, 0.594, 0.4377, 0.594, 0.4394, 0.594, 0.4394, 0.5953, 0.4377, 0.5953, 0.4377, 0.5953, 0.4394, 0.5953, 0.4394, 0.5967, 0.4377, 0.5967, 0.4377, 0.5967, 0.4394, 0.5967, 0.4394, 0.5953, 0.4377, 0.5953, 0.4377, 0.5953, 0.4394, 0.5953, 0.4394, 0.594, 0.4377, 0.594, 0.4536, 0.594, 0.4529, 0.594, 0.4529, 0.5953, 0.4536, 0.5953, 0.4536, 0.5953, 0.4529, 0.5953, 0.4529, 0.5967, 0.4536, 0.5967, 0.3939, 0.5967, 0.3946, 0.5967, 0.3946, 0.5953, 0.3939, 0.5953, 0.3939, 0.5953, 0.3946, 0.5953, 0.3946, 0.594, 0.3939, 0.594, 0.4098, 0.594, 0.4081, 0.594, 0.4081, 0.5953, 0.4098, 0.5953, 0.4098, 0.5953, 0.4081, 0.5953, 0.4081, 0.5967, 0.4098, 0.5967, 0.3939, 0.594, 0.3946, 0.594, 0.3946, 0.5953, 0.3939, 0.5953, 0.3939, 0.5953, 0.3946, 0.5953, 0.3946, 0.5967, 0.3939, 0.5967, 0.4098, 0.5967, 0.4081, 0.5967, 0.4081, 0.5953, 0.4098, 0.5953, 0.4098, 0.5953, 0.4081, 0.5953, 0.4081, 0.594, 0.4098, 0.594, 0.4081, 0.5967, 0.3946, 0.5967, 0.3946, 0.5953, 0.4081, 0.5953, 0.4081, 0.5953, 0.3946, 0.5953, 0.3946, 0.594, 0.4081, 0.594, 0.3939, 0.5967, 0.3939, 0.5967, 0.3939, 0.5953, 0.3939, 0.5953, 0.3939, 0.5953, 0.3939, 0.5953, 0.3939, 0.594, 0.3939, 0.594, 0.4394, 0.594, 0.4529, 0.594, 0.4529, 0.5953, 0.4394, 0.5953, 0.4394, 0.5953, 0.4529, 0.5953, 0.4529, 0.5967, 0.4394, 0.5967, 0.4529, 0.594, 0.4394, 0.594, 0.4394, 0.5953, 0.4529, 0.5953, 0.4529, 0.5953, 0.4394, 0.5953, 0.4394, 0.5967, 0.4529, 0.5967, 0.4081, 0.594, 0.3946, 0.594, 0.3946, 0.5953, 0.4081, 0.5953, 0.4081, 0.5953, 0.3946, 0.5953, 0.3946, 0.5967, 0.4081, 0.5967, 0.4536, 0.5967, 0.4536, 0.5967, 0.4536, 0.5953, 0.4536, 0.5953, 0.4536, 0.5953, 0.4536, 0.5953, 0.4536, 0.594, 0.4536, 0.594, 0.4098, 0.5967, 0.4377, 0.5967, 0.4377, 0.5953, 0.4098, 0.5953, 0.4098, 0.5953, 0.4377, 0.5953, 0.4377, 0.594, 0.4098, 0.594, 0.4377, 0.5967, 0.4098, 0.5967, 0.4098, 0.5953, 0.4377, 0.5953, 0.4377, 0.5953, 0.4098, 0.5953, 0.4098, 0.594, 0.4377, 0.594, 0.4098, 0.6123, 0.4098, 0.6147, 0.4081, 0.6147, 0.4081, 0.6123, 0.3972, 0.597, 0.3969, 0.6023, 0.395, 0.6023, 0.3943, 0.597, 0.3943, 0.597, 0.3943, 0.597, 0.3941, 0.6023, 0.3941, 0.6023, 0.4082, 0.6456, 0.4117, 0.6424, 0.4025, 0.6424, 0.3984, 0.6456, 0.3938, 0.6456, 0.3962, 0.6456, 0.4025, 0.6424, 0.4002, 0.6424, 0.3947, 0.6083, 0.3942, 0.6034, 0.3964, 0.6111, 0.3947, 0.6239, 0.3943, 0.6267, 0.3942, 0.6191, 0.3916, 0.6736, 0.3938, 0.6768, 0.3938, 0.6768, 0.3916, 0.6736, 0.395, 0.6736, 0.3916, 0.6736, 0.3946, 0.6768, 0.397, 0.6768, 0.4473, 0.6268, 0.4537, 0.6299, 0.4535, 0.6298, 0.4473, 0.6268, 0.4473, 0.6111, 0.4535, 0.6142, 0.4529, 0.6143, 0.4465, 0.6111, 0.401, 0.6268, 0.3946, 0.6299, 0.394, 0.6298, 0.4002, 0.6268, 0.4002, 0.6111, 0.394, 0.6142, 0.3938, 0.6143, 0.4002, 0.6111, 0.4297, 0.6612, 0.4303, 0.658, 0.4322, 0.6581, 0.4317, 0.6612, 0.4317, 0.6456, 0.4322, 0.6425, 0.434, 0.6423, 0.4335, 0.6456, 0.3962, 0.6612, 0.3943, 0.658, 0.3951, 0.6581, 0.397, 0.6612, 0.397, 0.6456, 0.3951, 0.6425, 0.3964, 0.6423, 0.3984, 0.6456, 0.4509, 0.5657, 0.451, 0.5684, 0.4502, 0.5711, 0.4158, 0.6456, 0.4297, 0.6456, 0.4302, 0.6424, 0.4173, 0.6424, 0.4393, 0.6456, 0.4358, 0.6424, 0.4302, 0.6424, 0.4335, 0.6456, 0.4151, 0.6347, 0.4324, 0.6347, 0.4303, 0.6423, 0.4153, 0.6423, 0.4405, 0.6423, 0.434, 0.6423, 0.4324, 0.6347, 0.4411, 0.6347, 0.448, 0.597, 0.4509, 0.597, 0.4502, 0.6023, 0.4483, 0.6023, 0.4509, 0.597, 0.4511, 0.6023, 0.4511, 0.6023, 0.4509, 0.597, 0.4525, 0.6736, 0.4505, 0.6768, 0.4529, 0.6768, 0.4559, 0.6736, 0.4559, 0.6736, 0.4559, 0.6736, 0.4537, 0.6768, 0.4537, 0.6768, 0.4382, 0.6162, 0.4417, 0.6162, 0.4357, 0.6162, 0.4318, 0.6162, 0.4297, 0.6162, 0.4322, 0.6162, 0.4178, 0.6162, 0.4157, 0.6162, 0.4153, 0.6162, 0.4058, 0.6162, 0.4093, 0.6162, 0.4118, 0.6162, 0.4093, 0.6162, 0.4058, 0.6162, 0.4118, 0.6162, 0.4157, 0.6162, 0.4178, 0.6162, 0.4153, 0.6162, 0.4297, 0.6162, 0.4318, 0.6162, 0.4322, 0.6162, 0.4417, 0.6162, 0.4382, 0.6162, 0.4357, 0.6162, 0.4058, 0.6162, 0.4058, 0.6162, 0.4093, 0.6162, 0.4093, 0.6162, 0.4157, 0.6162, 0.4318, 0.6162, 0.4297, 0.6162, 0.4178, 0.6162, 0.4417, 0.6162, 0.4417, 0.6162, 0.4382, 0.6162, 0.4382, 0.6162, 0.4178, 0.6162, 0.4297, 0.6162, 0.4318, 0.6162, 0.4157, 0.6162, 0.4382, 0.6121, 0.4382, 0.6059, 0.4382, 0.6059, 0.4382, 0.6121, 0.4094, 0.6162, 0.4157, 0.6162, 0.4058, 0.6162, 0.3948, 0.6162, 0.4093, 0.6121, 0.4093, 0.6059, 0.4178, 0.6059, 0.4178, 0.6121, 0.4178, 0.6121, 0.4178, 0.6059, 0.4093, 0.6059, 0.4093, 0.6121, 0.3948, 0.6162, 0.4058, 0.6162, 0.4157, 0.6162, 0.4094, 0.6162, 0.4381, 0.6162, 0.4318, 0.6162, 0.4417, 0.6162, 0.4527, 0.6162, 0.4382, 0.6121, 0.4382, 0.6059, 0.4297, 0.6059, 0.4297, 0.6121, 0.4527, 0.6162, 0.4417, 0.6162, 0.4318, 0.6162, 0.4381, 0.6162, 0.4297, 0.6121, 0.4297, 0.6059, 0.4382, 0.6059, 0.4382, 0.6121])
me_cleric_font.materials.append(mat_cleric)
me_cleric_font.use_remesh_fix_poles = True
me_cleric_font.use_remesh_preserve_attributes = False
me_cleric_font.update()

# ---- objects
ob_cleric_font_water = bpy.data.objects.new('Cleric_Font_Water', me_cleric_font_water)
ob_cleric_font = bpy.data.objects.new('Cleric_Font', me_cleric_font)

# ---- transforms, parenting, visibility, modifiers, constraints
ob_cleric_font_water.parent = ob_cleric_font
ob_cleric_font_water.location = (0.0, 0.0, 0.0)
_m = ob_cleric_font_water.modifiers.new('Auto Smooth', 'NODES')
_m.node_group = ng_auto_smooth
_gi = [s.identifier for s in ng_auto_smooth.interface.items_tree if s.item_type == 'SOCKET' and s.in_out == 'INPUT']
_m[_gi[1]] = 0.7854  # Angle
ob_cleric_font.location = (0.0, 0.0, 0.0)
ob_cleric_font.rotation_euler = (1.192e-07, -0.0, 0.0)
_m = ob_cleric_font.modifiers.new('Auto Smooth', 'NODES')
_m.node_group = ng_auto_smooth
_gi = [s.identifier for s in ng_auto_smooth.interface.items_tree if s.item_type == 'SOCKET' and s.in_out == 'INPUT']
_m[_gi[1]] = 0.7854  # Angle

# ---- collection membership
scene.collection.objects.link(ob_cleric_font_water)
scene.collection.objects.link(ob_cleric_font)

# ---- scene / render settings (as saved in the file)
scene.frame_start = 1; scene.frame_end = 250; scene.frame_set(1)
scene.render.engine = 'BLENDER_EEVEE_NEXT'
scene.cycles.sampling_pattern = 'TABULATED_SOBOL'
scene.eevee.ray_tracing_options.trace_max_roughness = 0.0
scene.view_settings.view_transform = 'Filmic'
bpy.context.view_layer.update()

# ---- added for rendering (the .blend has no active camera and no usable light): camera, sun
cam_auto = bpy.data.cameras.new('AutoCamera')
cam_auto.lens = 50.0
cam_auto.sensor_width = 36.0
cam_auto.clip_end = 1000.0
ob_auto_camera = bpy.data.objects.new('AutoCamera', cam_auto)
scene.collection.objects.link(ob_auto_camera)
ob_auto_camera.location = (2.02303, -2.42762, 2.02091)
ob_auto_camera.rotation_euler = (1.09748, -7.21219e-08, 0.694738)
scene.camera = ob_auto_camera
light_auto_sun = bpy.data.lights.new('AutoSun', 'SUN')
light_auto_sun.energy = 3.0
light_auto_sun.angle = 0.0523599
ob_auto_sun = bpy.data.objects.new('AutoSun', light_auto_sun)
scene.collection.objects.link(ob_auto_sun)
ob_auto_sun.rotation_euler = (0.872665, 0.174533, 0.523599)
bpy.context.view_layer.update()
